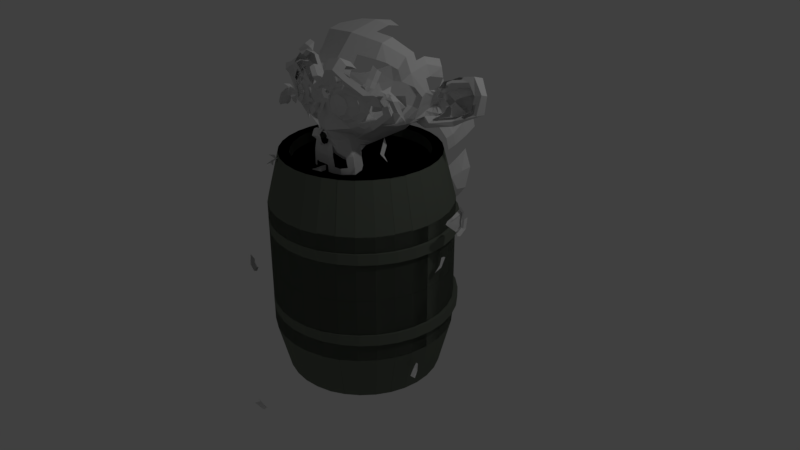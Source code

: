 # Source: test.blend  (saved by Blender 2.79.0; exported with 4.5.12 LTS)
import bpy
from mathutils import Matrix  # noqa: F401  (used for matrix-valued properties, if any)

bpy.ops.wm.read_factory_settings(use_empty=True)
scene = bpy.context.scene
scene.name = 'Scene'

# ---- collections
col_collection_1 = bpy.data.collections.new('Collection 1'); scene.collection.children.link(col_collection_1)

# ---- materials (node trees are filled in below, after node groups)
mat_material = bpy.data.materials.new('Material')
mat_material.alpha_threshold = 0.0
mat_material.use_transparent_shadow = False
mat_material.diffuse_color = (0.1519, 0.1733, 0.1404, 1.0)
mat_material.roughness = 0.5
mat_material.line_color = (0.0, 0.0, 0.0, 1.0)
mat_explode_fade = bpy.data.materials.new('Explode Fade')
mat_explode_fade.alpha_threshold = 0.0
mat_explode_fade.use_transparent_shadow = False
mat_explode_fade.roughness = 0.5

# ---- material node trees

# ---- world
world_world = bpy.data.worlds.new('World'); scene.world = world_world
world_world.color = (0.05088, 0.05088, 0.05088)
world_world.use_sun_shadow = False
world_world.sun_shadow_jitter_overblur = 0.0
world_world.cycles.sampling_method = 'MANUAL'

# ---- cameras
cam_camera = bpy.data.cameras.new('Camera')
cam_camera.clip_end = 100.0
cam_camera.lens = 35.0
cam_camera.sensor_width = 32.0
cam_camera.sensor_height = 18.0
cam_camera.ortho_scale = 7.314
cam_camera.dof.focus_distance = 0.0
cam_camera.dof.aperture_fstop = 128.0

# ---- lights
light_lamp = bpy.data.lights.new('Lamp', 'POINT')
light_lamp.transmission_factor = 0.0
light_lamp.cutoff_distance = 30.0
light_lamp.energy = 100.0
light_lamp.shadow_buffer_clip_start = 1.001
light_lamp.shadow_soft_size = 0.1
light_lamp.shadow_maximum_resolution = 0.006
light_lamp.use_absolute_resolution = True

# ---- meshes
me_cylinder_005 = bpy.data.meshes.new('Cylinder.005')
me_cylinder_005.from_pydata([(-1.557e-08, 1.291, 0.4354), (-1.557e-08, 1.291, 0.2842), (0.2518, 1.266, 0.4354), (0.2518, 1.266, 0.2842), (0.494, 1.193, 0.4354), (0.494, 1.193, 0.2842), (0.7171, 1.073, 0.4354), (0.7171, 1.073, 0.2842), (0.9127, 0.9127, 0.4354), (0.9127, 0.9127, 0.2842), (1.073, 0.7171, 0.4354), (1.073, 0.7171, 0.2842), (1.193, 0.494, 0.4354), (1.193, 0.494, 0.2842), (1.266, 0.2518, 0.4354), (1.266, 0.2518, 0.2842), (1.291, 4.83e-09, 0.4354), (1.291, 4.83e-09, 0.2842), (1.266, -0.2518, 0.4354), (1.266, -0.2518, 0.2842), (1.193, -0.494, 0.4354), (1.193, -0.494, 0.2842), (1.073, -0.7171, 0.4354), (1.073, -0.7171, 0.2842), (0.9127, -0.9127, 0.4354), (0.9127, -0.9127, 0.2842), (0.7171, -1.073, 0.4354), (0.7171, -1.073, 0.2842), (0.494, -1.193, 0.4354), (0.494, -1.193, 0.2842), (0.2518, -1.266, 0.4354), (0.2518, -1.266, 0.2842), (-4.362e-07, -1.291, 0.4354), (-4.362e-07, -1.291, 0.2842), (-0.2518, -1.266, 0.4354), (-0.2518, -1.266, 0.2842), (-0.494, -1.193, 0.4354), (-0.494, -1.193, 0.2842), (-0.7171, -1.073, 0.4354), (-0.7171, -1.073, 0.2842), (-0.9127, -0.9127, 0.4354), (-0.9127, -0.9127, 0.2842), (-1.073, -0.7171, 0.4354), (-1.073, -0.7171, 0.2842), (-1.193, -0.494, 0.4354), (-1.193, -0.494, 0.2842), (-1.266, -0.2518, 0.4354), (-1.266, -0.2518, 0.2842), (-1.291, 1.154e-06, 0.4354), (-1.291, 1.154e-06, 0.2842), (-1.266, 0.2518, 0.4354), (-1.266, 0.2518, 0.2842), (-1.193, 0.494, 0.4354), (-1.193, 0.494, 0.2842), (-1.073, 0.7171, 0.4354), (-1.073, 0.7171, 0.2842), (-0.9127, 0.9127, 0.4354), (-0.9127, 0.9127, 0.2842), (-0.7171, 1.073, 0.4354), (-0.7171, 1.073, 0.2842), (-0.494, 1.193, 0.4354), (-0.494, 1.193, 0.2842), (-0.2518, 1.266, 0.4354), (-0.2518, 1.266, 0.2842), (-1.557e-08, 1.291, -0.7494), (-1.557e-08, 1.291, -0.9006), (0.2518, 1.266, -0.7494), (0.2518, 1.266, -0.9006), (0.494, 1.193, -0.7494), (0.494, 1.193, -0.9006), (0.7171, 1.073, -0.7494), (0.7171, 1.073, -0.9006), (0.9127, 0.9127, -0.7494), (0.9127, 0.9127, -0.9006), (1.073, 0.7171, -0.7494), (1.073, 0.7171, -0.9006), (1.193, 0.494, -0.7494), (1.193, 0.494, -0.9006), (1.266, 0.2518, -0.7494), (1.266, 0.2518, -0.9006), (1.291, 4.83e-09, -0.7494), (1.291, 4.83e-09, -0.9006), (1.266, -0.2518, -0.7494), (1.266, -0.2518, -0.9006), (1.193, -0.494, -0.7494), (1.193, -0.494, -0.9006), (1.073, -0.7171, -0.7494), (1.073, -0.7171, -0.9006), (0.9127, -0.9127, -0.7494), (0.9127, -0.9127, -0.9006), (0.7171, -1.073, -0.7494), (0.7171, -1.073, -0.9006), (0.494, -1.193, -0.7494), (0.494, -1.193, -0.9006), (0.2518, -1.266, -0.7494), (0.2518, -1.266, -0.9006), (-4.362e-07, -1.291, -0.7494), (-4.362e-07, -1.291, -0.9006), (-0.2518, -1.266, -0.7494), (-0.2518, -1.266, -0.9006), (-0.494, -1.193, -0.7494), (-0.494, -1.193, -0.9006), (-0.7171, -1.073, -0.7494), (-0.7171, -1.073, -0.9006), (-0.9127, -0.9127, -0.7494), (-0.9127, -0.9127, -0.9006), (-1.073, -0.7171, -0.7494), (-1.073, -0.7171, -0.9006), (-1.193, -0.494, -0.7494), (-1.193, -0.494, -0.9006), (-1.266, -0.2518, -0.7494), (-1.266, -0.2518, -0.9006), (-1.291, 1.154e-06, -0.7494), (-1.291, 1.154e-06, -0.9006), (-1.266, 0.2518, -0.7494), (-1.266, 0.2518, -0.9006), (-1.193, 0.494, -0.7494), (-1.193, 0.494, -0.9006), (-1.073, 0.7171, -0.7494), (-1.073, 0.7171, -0.9006), (-0.9127, 0.9127, -0.7494), (-0.9127, 0.9127, -0.9006), (-0.7171, 1.073, -0.7494), (-0.7171, 1.073, -0.9006), (-0.494, 1.193, -0.7494), (-0.494, 1.193, -0.9006), (-0.2518, 1.266, -0.7494), (-0.2518, 1.266, -0.9006)], [], [(0, 1, 3, 2), (2, 3, 5, 4), (4, 5, 7, 6), (6, 7, 9, 8), (8, 9, 11, 10), (10, 11, 13, 12), (12, 13, 15, 14), (14, 15, 17, 16), (16, 17, 19, 18), (18, 19, 21, 20), (20, 21, 23, 22), (22, 23, 25, 24), (24, 25, 27, 26), (26, 27, 29, 28), (28, 29, 31, 30), (30, 31, 33, 32), (32, 33, 35, 34), (34, 35, 37, 36), (36, 37, 39, 38), (38, 39, 41, 40), (40, 41, 43, 42), (42, 43, 45, 44), (44, 45, 47, 46), (46, 47, 49, 48), (48, 49, 51, 50), (50, 51, 53, 52), (52, 53, 55, 54), (54, 55, 57, 56), (56, 57, 59, 58), (58, 59, 61, 60), (3, 1, 63, 61, 59, 57, 55, 53, 51, 49, 47, 45, 43, 41, 39, 37, 35, 33, 31, 29, 27, 25, 23, 21, 19, 17, 15, 13, 11, 9, 7, 5), (60, 61, 63, 62), (62, 63, 1, 0), (0, 2, 4, 6, 8, 10, 12, 14, 16, 18, 20, 22, 24, 26, 28, 30, 32, 34, 36, 38, 40, 42, 44, 46, 48, 50, 52, 54, 56, 58, 60, 62), (64, 65, 67, 66), (66, 67, 69, 68), (68, 69, 71, 70), (70, 71, 73, 72), (72, 73, 75, 74), (74, 75, 77, 76), (76, 77, 79, 78), (78, 79, 81, 80), (80, 81, 83, 82), (82, 83, 85, 84), (84, 85, 87, 86), (86, 87, 89, 88), (88, 89, 91, 90), (90, 91, 93, 92), (92, 93, 95, 94), (94, 95, 97, 96), (96, 97, 99, 98), (98, 99, 101, 100), (100, 101, 103, 102), (102, 103, 105, 104), (104, 105, 107, 106), (106, 107, 109, 108), (108, 109, 111, 110), (110, 111, 113, 112), (112, 113, 115, 114), (114, 115, 117, 116), (116, 117, 119, 118), (118, 119, 121, 120), (120, 121, 123, 122), (122, 123, 125, 124), (67, 65, 127, 125, 123, 121, 119, 117, 115, 113, 111, 109, 107, 105, 103, 101, 99, 97, 95, 93, 91, 89, 87, 85, 83, 81, 79, 77, 75, 73, 71, 69), (124, 125, 127, 126), (126, 127, 65, 64), (64, 66, 68, 70, 72, 74, 76, 78, 80, 82, 84, 86, 88, 90, 92, 94, 96, 98, 100, 102, 104, 106, 108, 110, 112, 114, 116, 118, 120, 122, 124, 126)])
me_cylinder_005.materials.append(mat_material)
me_cylinder_005.use_remesh_preserve_volume = False
me_cylinder_005.use_remesh_preserve_attributes = False
me_cylinder_005.use_mirror_vertex_groups = False
me_cylinder_005.update()
me_cylinder_004 = bpy.data.meshes.new('Cylinder.004')
me_cylinder_004.from_pydata([(0.1951, 0.9808, 1.167), (0.3827, 0.9239, 1.167), (0.5556, 0.8315, 1.167), (0.7071, 0.7071, 1.167), (0.8315, 0.5556, 1.167), (0.9239, 0.3827, 1.167), (0.9808, 0.1951, 1.167), (1.0, 7.55e-08, 1.167), (0.9808, -0.1951, 1.167), (0.9239, -0.3827, 1.167), (0.8315, -0.5556, 1.167), (0.7071, -0.7071, 1.167), (0.5556, -0.8315, 1.167), (0.3827, -0.9239, 1.167), (0.1951, -0.9808, 1.167), (-0.1951, -0.9808, 1.167), (-0.3915, -0.9239, 1.167), (-0.5556, -0.8315, 1.167), (-0.7071, -0.7071, 1.167), (-0.8315, -0.5556, 1.167), (-0.9239, -0.3827, 1.167), (-0.9808, -0.1951, 1.167), (-1.0, 9.656e-07, 1.167), (-0.9808, 0.1951, 1.167), (-0.9239, 0.3827, 1.167), (-0.8315, 0.5556, 1.167), (-0.7071, 0.7071, 1.167), (-0.5556, 0.8315, 1.167), (-0.3827, 0.9239, 1.167), (-0.1951, 0.9808, 1.167), (0.226, 1.136, 0.6641), (0.226, 1.136, 0.0005952), (0.4433, 1.07, 0.6641), (0.4433, 1.07, 0.0005952), (0.6435, 0.9631, 0.6641), (0.6435, 0.9631, 0.0005952), (0.8191, 0.8191, 0.6641), (0.8191, 0.8191, 0.0005952), (0.9631, 0.6435, 0.6641), (0.9631, 0.6435, 0.0005952), (1.07, 0.4433, 0.6641), (1.07, 0.4433, 0.0005952), (1.136, 0.226, 0.6641), (1.136, 0.226, 0.0005952), (1.158, 2.591e-08, 0.6641), (1.158, 2.591e-08, 0.0005952), (1.136, -0.226, 0.6641), (1.136, -0.226, 0.0005952), (1.07, -0.4433, 0.6641), (1.07, -0.4433, 0.0005952), (0.9631, -0.6435, 0.6641), (0.9631, -0.6435, 0.0005952), (0.8191, -0.8191, 0.6641), (0.8191, -0.8191, 0.0005952), (0.6435, -0.9631, 0.6641), (0.6435, -0.9631, 0.0005952), (0.4433, -1.07, 0.6641), (0.4433, -1.07, 0.0005952), (0.226, -1.136, 0.6641), (0.226, -1.136, 0.0005952), (-0.226, -1.136, 0.6641), (-0.226, -1.136, 0.0005952), (-0.4433, -1.07, 0.6641), (-0.4433, -1.07, 0.0005952), (-0.6435, -0.9631, 0.6641), (-0.6435, -0.9631, 0.0005952), (-0.8191, -0.8191, 0.6641), (-0.8191, -0.8191, 0.0005952), (-0.9631, -0.6435, 0.6641), (-0.9631, -0.6435, 0.0005952), (-1.07, -0.4433, 0.6641), (-1.07, -0.4433, 0.0005952), (-1.136, -0.226, 0.6641), (-1.136, -0.226, 0.0005952), (-1.158, 1.057e-06, 0.6641), (-1.158, 1.057e-06, 0.0005952), (-1.136, 0.226, 0.6641), (-1.136, 0.226, 0.0005952), (-1.07, 0.4433, 0.6641), (-1.07, 0.4433, 0.0005952), (-0.9631, 0.6435, 0.6641), (-0.9631, 0.6435, 0.0005952), (-0.8191, 0.8191, 0.6641), (-0.8191, 0.8191, 0.0005952), (-0.6435, 0.9631, 0.6641), (-0.6435, 0.9631, 0.0005952), (-0.4433, 1.07, 0.6641), (-0.4433, 1.07, 0.0005952), (-0.226, 1.136, 0.6641), (-0.226, 1.136, 0.0005952), (0.1672, 0.8407, 1.167), (0.328, 0.7919, 1.167), (0.4762, 0.7127, 1.167), (0.6061, 0.6061, 1.167), (0.7127, 0.4762, 1.167), (0.7919, 0.328, 1.167), (0.8407, 0.1672, 1.167), (0.8571, 1.054e-07, 1.167), (0.8407, -0.1672, 1.167), (0.7919, -0.328, 1.167), (0.7127, -0.4762, 1.167), (0.6061, -0.6061, 1.167), (0.4762, -0.7127, 1.167), (0.328, -0.7919, 1.167), (0.1672, -0.8407, 1.167), (-0.1672, -0.8407, 1.167), (-0.328, -0.7919, 1.167), (-0.4762, -0.7127, 1.167), (-0.6061, -0.6061, 1.167), (-0.7127, -0.4762, 1.167), (-0.7919, -0.328, 1.167), (-0.8407, -0.1672, 1.167), (-0.8571, 8.684e-07, 1.167), (-0.8407, 0.1672, 1.167), (-0.7919, 0.328, 1.167), (-0.7127, 0.4762, 1.167), (-0.6061, 0.6061, 1.167), (-0.4762, 0.7127, 1.167), (-0.328, 0.7919, 1.167), (-0.1672, 0.8407, 1.167), (0.1672, 0.8407, 1.058), (0.328, 0.7919, 1.058), (0.4762, 0.7127, 1.058), (0.6061, 0.6061, 1.058), (0.7127, 0.4762, 1.058), (0.7919, 0.328, 1.058), (0.8407, 0.1672, 1.058), (0.8571, 1.054e-07, 1.058), (0.8407, -0.1672, 1.058), (0.7919, -0.328, 1.058), (0.7127, -0.4762, 1.058), (0.6061, -0.6061, 1.058), (0.4762, -0.7127, 1.058), (0.328, -0.7919, 1.058), (0.1672, -0.8407, 1.058), (-0.1672, -0.8407, 1.058), (-0.328, -0.7919, 1.058), (-0.4762, -0.7127, 1.058), (-0.6061, -0.6061, 1.058), (-0.7127, -0.4762, 1.058), (-0.7919, -0.328, 1.058), (-0.8407, -0.1672, 1.058), (-0.8571, 8.684e-07, 1.058), (-0.8407, 0.1672, 1.058), (-0.7919, 0.328, 1.058), (-0.7127, 0.4762, 1.058), (-0.6061, 0.6061, 1.058), (-0.4762, 0.7127, 1.058), (-0.328, 0.7919, 1.058), (-0.1672, 0.8407, 1.058), (0.0, 1.0, 1.167), (-0.1951, 0.9808, 1.167), (-0.3827, 0.9239, 1.167), (-0.5556, 0.8315, 1.167), (-0.7071, 0.7071, 1.167), (-0.8315, 0.5556, 1.167), (-0.9239, 0.3827, 1.167), (-0.9808, 0.1951, 1.167), (-1.0, 7.55e-08, 1.167), (-0.9808, -0.1951, 1.167), (-0.9239, -0.3827, 1.167), (-0.8315, -0.5556, 1.167), (-0.7071, -0.7071, 1.167), (-0.5556, -0.8315, 1.167), (-0.3827, -0.9239, 1.167), (-0.1951, -0.9808, 1.167), (0.0, -1.0, 1.167), (0.1951, -0.9808, 1.167), (0.3915, -0.9239, 1.167), (0.5556, -0.8315, 1.167), (0.7071, -0.7071, 1.167), (0.8315, -0.5556, 1.167), (0.9239, -0.3827, 1.167), (0.9808, -0.1951, 1.167), (1.0, 9.656e-07, 1.167), (0.9808, 0.1951, 1.167), (0.9239, 0.3827, 1.167), (0.8315, 0.5556, 1.167), (0.7071, 0.7071, 1.167), (0.5556, 0.8315, 1.167), (0.3827, 0.9239, 1.167), (0.1951, 0.9808, 1.167), (0.0, 1.158, 0.0005952), (0.0, 1.158, 0.6641), (-0.226, 1.136, 0.6641), (-0.226, 1.136, 0.0005952), (-0.4433, 1.07, 0.6641), (-0.4433, 1.07, 0.0005952), (-0.6435, 0.9631, 0.6641), (-0.6435, 0.9631, 0.0005952), (-0.8191, 0.8191, 0.6641), (-0.8191, 0.8191, 0.0005952), (-0.9631, 0.6435, 0.6641), (-0.9631, 0.6435, 0.0005952), (-1.07, 0.4433, 0.6641), (-1.07, 0.4433, 0.0005952), (-1.136, 0.226, 0.6641), (-1.136, 0.226, 0.0005952), (-1.158, 2.591e-08, 0.6641), (-1.158, 2.591e-08, 0.0005952), (-1.136, -0.226, 0.6641), (-1.136, -0.226, 0.0005952), (-1.07, -0.4433, 0.6641), (-1.07, -0.4433, 0.0005952), (-0.9631, -0.6435, 0.6641), (-0.9631, -0.6435, 0.0005952), (-0.8191, -0.8191, 0.6641), (-0.8191, -0.8191, 0.0005952), (-0.6435, -0.9631, 0.6641), (-0.6435, -0.9631, 0.0005952), (-0.4433, -1.07, 0.6641), (-0.4433, -1.07, 0.0005952), (-0.226, -1.136, 0.6641), (-0.226, -1.136, 0.0005952), (0.0, -1.158, 0.6641), (0.0, -1.158, 0.0005952), (0.226, -1.136, 0.6641), (0.226, -1.136, 0.0005952), (0.4433, -1.07, 0.6641), (0.4433, -1.07, 0.0005952), (0.6435, -0.9631, 0.6641), (0.6435, -0.9631, 0.0005952), (0.8191, -0.8191, 0.6641), (0.8191, -0.8191, 0.0005952), (0.9631, -0.6435, 0.6641), (0.9631, -0.6435, 0.0005952), (1.07, -0.4433, 0.6641), (1.07, -0.4433, 0.0005952), (1.136, -0.226, 0.6641), (1.136, -0.226, 0.0005952), (1.158, 1.057e-06, 0.6641), (1.158, 1.057e-06, 0.0005952), (1.136, 0.226, 0.6641), (1.136, 0.226, 0.0005952), (1.07, 0.4433, 0.6641), (1.07, 0.4433, 0.0005952), (0.9631, 0.6435, 0.6641), (0.9631, 0.6435, 0.0005952), (0.8191, 0.8191, 0.6641), (0.8191, 0.8191, 0.0005952), (0.6435, 0.9631, 0.6641), (0.6435, 0.9631, 0.0005952), (0.4433, 1.07, 0.6641), (0.4433, 1.07, 0.0005952), (0.226, 1.136, 0.6641), (0.226, 1.136, 0.0005952), (0.0, 0.8571, 1.167), (-0.1672, 0.8407, 1.167), (-0.328, 0.7919, 1.167), (-0.4762, 0.7127, 1.167), (-0.6061, 0.6061, 1.167), (-0.7127, 0.4762, 1.167), (-0.7919, 0.328, 1.167), (-0.8407, 0.1672, 1.167), (-0.8571, 1.054e-07, 1.167), (-0.8407, -0.1672, 1.167), (-0.7919, -0.328, 1.167), (-0.7127, -0.4762, 1.167), (-0.6061, -0.6061, 1.167), (-0.4762, -0.7127, 1.167), (-0.328, -0.7919, 1.167), (-0.1672, -0.8407, 1.167), (0.0, -0.8571, 1.167), (0.1672, -0.8407, 1.167), (0.328, -0.7919, 1.167), (0.4762, -0.7127, 1.167), (0.6061, -0.6061, 1.167), (0.7127, -0.4762, 1.167), (0.7919, -0.328, 1.167), (0.8407, -0.1672, 1.167), (0.8571, 8.684e-07, 1.167), (0.8407, 0.1672, 1.167), (0.7919, 0.328, 1.167), (0.7127, 0.4762, 1.167), (0.6061, 0.6061, 1.167), (0.4762, 0.7127, 1.167), (0.328, 0.7919, 1.167), (0.1672, 0.8407, 1.167), (0.0, 0.8571, 1.058), (-0.1672, 0.8407, 1.058), (-0.328, 0.7919, 1.058), (-0.4762, 0.7127, 1.058), (-0.6061, 0.6061, 1.058), (-0.7127, 0.4762, 1.058), (-0.7919, 0.328, 1.058), (-0.8407, 0.1672, 1.058), (-0.8571, 1.054e-07, 1.058), (-0.8407, -0.1672, 1.058), (-0.7919, -0.328, 1.058), (-0.7127, -0.4762, 1.058), (-0.6061, -0.6061, 1.058), (-0.4762, -0.7127, 1.058), (-0.328, -0.7919, 1.058), (-0.1672, -0.8407, 1.058), (0.0, -0.8571, 1.058), (0.1672, -0.8407, 1.058), (0.328, -0.7919, 1.058), (0.4762, -0.7127, 1.058), (0.6061, -0.6061, 1.058), (0.7127, -0.4762, 1.058), (0.7919, -0.328, 1.058), (0.8407, -0.1672, 1.058), (0.8571, 8.684e-07, 1.058), (0.8407, 0.1672, 1.058), (0.7919, 0.328, 1.058), (0.7127, 0.4762, 1.058), (0.6061, 0.6061, 1.058), (0.4762, 0.7127, 1.058), (0.328, 0.7919, 1.058), (0.1672, 0.8407, 1.058), (0.1951, 0.9808, -1.167), (0.3827, 0.9239, -1.167), (0.5556, 0.8315, -1.167), (0.7071, 0.7071, -1.167), (0.8315, 0.5556, -1.167), (0.9239, 0.3827, -1.167), (0.9808, 0.1951, -1.167), (1.0, 7.55e-08, -1.167), (0.9808, -0.1951, -1.167), (0.9239, -0.3827, -1.167), (0.8315, -0.5556, -1.167), (0.7071, -0.7071, -1.167), (0.5556, -0.8315, -1.167), (0.3827, -0.9239, -1.167), (0.1951, -0.9808, -1.167), (-0.1951, -0.9808, -1.167), (-0.3915, -0.9239, -1.167), (-0.5556, -0.8315, -1.167), (-0.7071, -0.7071, -1.167), (-0.8315, -0.5556, -1.167), (-0.9239, -0.3827, -1.167), (-0.9808, -0.1951, -1.167), (-1.0, 9.656e-07, -1.167), (-0.9808, 0.1951, -1.167), (-0.9239, 0.3827, -1.167), (-0.8315, 0.5556, -1.167), (-0.7071, 0.7071, -1.167), (-0.5556, 0.8315, -1.167), (-0.3827, 0.9239, -1.167), (-0.1951, 0.9808, -1.167), (0.226, 1.136, -0.6641), (0.226, 1.136, -0.0005952), (0.4433, 1.07, -0.6641), (0.4433, 1.07, -0.0005952), (0.6435, 0.9631, -0.6641), (0.6435, 0.9631, -0.0005952), (0.8191, 0.8191, -0.6641), (0.8191, 0.8191, -0.0005952), (0.9631, 0.6435, -0.6641), (0.9631, 0.6435, -0.0005952), (1.07, 0.4433, -0.6641), (1.07, 0.4433, -0.0005952), (1.136, 0.226, -0.6641), (1.136, 0.226, -0.0005952), (1.158, 2.591e-08, -0.6641), (1.158, 2.591e-08, -0.0005952), (1.136, -0.226, -0.6641), (1.136, -0.226, -0.0005952), (1.07, -0.4433, -0.6641), (1.07, -0.4433, -0.0005952), (0.9631, -0.6435, -0.6641), (0.9631, -0.6435, -0.0005952), (0.8191, -0.8191, -0.6641), (0.8191, -0.8191, -0.0005952), (0.6435, -0.9631, -0.6641), (0.6435, -0.9631, -0.0005952), (0.4433, -1.07, -0.6641), (0.4433, -1.07, -0.0005952), (0.226, -1.136, -0.6641), (0.226, -1.136, -0.0005952), (-0.226, -1.136, -0.6641), (-0.226, -1.136, -0.0005952), (-0.4433, -1.07, -0.6641), (-0.4433, -1.07, -0.0005952), (-0.6435, -0.9631, -0.6641), (-0.6435, -0.9631, -0.0005952), (-0.8191, -0.8191, -0.6641), (-0.8191, -0.8191, -0.0005952), (-0.9631, -0.6435, -0.6641), (-0.9631, -0.6435, -0.0005952), (-1.07, -0.4433, -0.6641), (-1.07, -0.4433, -0.0005952), (-1.136, -0.226, -0.6641), (-1.136, -0.226, -0.0005952), (-1.158, 1.057e-06, -0.6641), (-1.158, 1.057e-06, -0.0005952), (-1.136, 0.226, -0.6641), (-1.136, 0.226, -0.0005952), (-1.07, 0.4433, -0.6641), (-1.07, 0.4433, -0.0005952), (-0.9631, 0.6435, -0.6641), (-0.9631, 0.6435, -0.0005952), (-0.8191, 0.8191, -0.6641), (-0.8191, 0.8191, -0.0005952), (-0.6435, 0.9631, -0.6641), (-0.6435, 0.9631, -0.0005952), (-0.4433, 1.07, -0.6641), (-0.4433, 1.07, -0.0005952), (-0.226, 1.136, -0.6641), (-0.226, 1.136, -0.0005952), (0.1672, 0.8407, -1.167), (0.328, 0.7919, -1.167), (0.4762, 0.7127, -1.167), (0.6061, 0.6061, -1.167), (0.7127, 0.4762, -1.167), (0.7919, 0.328, -1.167), (0.8407, 0.1672, -1.167), (0.8571, 1.054e-07, -1.167), (0.8407, -0.1672, -1.167), (0.7919, -0.328, -1.167), (0.7127, -0.4762, -1.167), (0.6061, -0.6061, -1.167), (0.4762, -0.7127, -1.167), (0.328, -0.7919, -1.167), (0.1672, -0.8407, -1.167), (-0.1672, -0.8407, -1.167), (-0.328, -0.7919, -1.167), (-0.4762, -0.7127, -1.167), (-0.6061, -0.6061, -1.167), (-0.7127, -0.4762, -1.167), (-0.7919, -0.328, -1.167), (-0.8407, -0.1672, -1.167), (-0.8571, 8.684e-07, -1.167), (-0.8407, 0.1672, -1.167), (-0.7919, 0.328, -1.167), (-0.7127, 0.4762, -1.167), (-0.6061, 0.6061, -1.167), (-0.4762, 0.7127, -1.167), (-0.328, 0.7919, -1.167), (-0.1672, 0.8407, -1.167), (0.1672, 0.8407, -1.058), (0.328, 0.7919, -1.058), (0.4762, 0.7127, -1.058), (0.6061, 0.6061, -1.058), (0.7127, 0.4762, -1.058), (0.7919, 0.328, -1.058), (0.8407, 0.1672, -1.058), (0.8571, 1.054e-07, -1.058), (0.8407, -0.1672, -1.058), (0.7919, -0.328, -1.058), (0.7127, -0.4762, -1.058), (0.6061, -0.6061, -1.058), (0.4762, -0.7127, -1.058), (0.328, -0.7919, -1.058), (0.1672, -0.8407, -1.058), (-0.1672, -0.8407, -1.058), (-0.328, -0.7919, -1.058), (-0.4762, -0.7127, -1.058), (-0.6061, -0.6061, -1.058), (-0.7127, -0.4762, -1.058), (-0.7919, -0.328, -1.058), (-0.8407, -0.1672, -1.058), (-0.8571, 8.684e-07, -1.058), (-0.8407, 0.1672, -1.058), (-0.7919, 0.328, -1.058), (-0.7127, 0.4762, -1.058), (-0.6061, 0.6061, -1.058), (-0.4762, 0.7127, -1.058), (-0.328, 0.7919, -1.058), (-0.1672, 0.8407, -1.058), (0.0, 1.0, -1.167), (-0.1951, 0.9808, -1.167), (-0.3827, 0.9239, -1.167), (-0.5556, 0.8315, -1.167), (-0.7071, 0.7071, -1.167), (-0.8315, 0.5556, -1.167), (-0.9239, 0.3827, -1.167), (-0.9808, 0.1951, -1.167), (-1.0, 7.55e-08, -1.167), (-0.9808, -0.1951, -1.167), (-0.9239, -0.3827, -1.167), (-0.8315, -0.5556, -1.167), (-0.7071, -0.7071, -1.167), (-0.5556, -0.8315, -1.167), (-0.3827, -0.9239, -1.167), (-0.1951, -0.9808, -1.167), (0.0, -1.0, -1.167), (0.1951, -0.9808, -1.167), (0.3915, -0.9239, -1.167), (0.5556, -0.8315, -1.167), (0.7071, -0.7071, -1.167), (0.8315, -0.5556, -1.167), (0.9239, -0.3827, -1.167), (0.9808, -0.1951, -1.167), (1.0, 9.656e-07, -1.167), (0.9808, 0.1951, -1.167), (0.9239, 0.3827, -1.167), (0.8315, 0.5556, -1.167), (0.7071, 0.7071, -1.167), (0.5556, 0.8315, -1.167), (0.3827, 0.9239, -1.167), (0.1951, 0.9808, -1.167), (0.0, 1.158, -0.0005952), (0.0, 1.158, -0.6641), (-0.226, 1.136, -0.6641), (-0.226, 1.136, -0.0005952), (-0.4433, 1.07, -0.6641), (-0.4433, 1.07, -0.0005952), (-0.6435, 0.9631, -0.6641), (-0.6435, 0.9631, -0.0005952), (-0.8191, 0.8191, -0.6641), (-0.8191, 0.8191, -0.0005952), (-0.9631, 0.6435, -0.6641), (-0.9631, 0.6435, -0.0005952), (-1.07, 0.4433, -0.6641), (-1.07, 0.4433, -0.0005952), (-1.136, 0.226, -0.6641), (-1.136, 0.226, -0.0005952), (-1.158, 2.591e-08, -0.6641), (-1.158, 2.591e-08, -0.0005952), (-1.136, -0.226, -0.6641), (-1.136, -0.226, -0.0005952), (-1.07, -0.4433, -0.6641), (-1.07, -0.4433, -0.0005952), (-0.9631, -0.6435, -0.6641), (-0.9631, -0.6435, -0.0005952), (-0.8191, -0.8191, -0.6641), (-0.8191, -0.8191, -0.0005952), (-0.6435, -0.9631, -0.6641), (-0.6435, -0.9631, -0.0005952), (-0.4433, -1.07, -0.6641), (-0.4433, -1.07, -0.0005952), (-0.226, -1.136, -0.6641), (-0.226, -1.136, -0.0005952), (0.0, -1.158, -0.6641), (0.0, -1.158, -0.0005952), (0.226, -1.136, -0.6641), (0.226, -1.136, -0.0005952), (0.4433, -1.07, -0.6641), (0.4433, -1.07, -0.0005952), (0.6435, -0.9631, -0.6641), (0.6435, -0.9631, -0.0005952), (0.8191, -0.8191, -0.6641), (0.8191, -0.8191, -0.0005952), (0.9631, -0.6435, -0.6641), (0.9631, -0.6435, -0.0005952), (1.07, -0.4433, -0.6641), (1.07, -0.4433, -0.0005952), (1.136, -0.226, -0.6641), (1.136, -0.226, -0.0005952), (1.158, 1.057e-06, -0.6641), (1.158, 1.057e-06, -0.0005952), (1.136, 0.226, -0.6641), (1.136, 0.226, -0.0005952), (1.07, 0.4433, -0.6641), (1.07, 0.4433, -0.0005952), (0.9631, 0.6435, -0.6641), (0.9631, 0.6435, -0.0005952), (0.8191, 0.8191, -0.6641), (0.8191, 0.8191, -0.0005952), (0.6435, 0.9631, -0.6641), (0.6435, 0.9631, -0.0005952), (0.4433, 1.07, -0.6641), (0.4433, 1.07, -0.0005952), (0.226, 1.136, -0.6641), (0.226, 1.136, -0.0005952), (0.0, 0.8571, -1.167), (-0.1672, 0.8407, -1.167), (-0.328, 0.7919, -1.167), (-0.4762, 0.7127, -1.167), (-0.6061, 0.6061, -1.167), (-0.7127, 0.4762, -1.167), (-0.7919, 0.328, -1.167), (-0.8407, 0.1672, -1.167), (-0.8571, 1.054e-07, -1.167), (-0.8407, -0.1672, -1.167), (-0.7919, -0.328, -1.167), (-0.7127, -0.4762, -1.167), (-0.6061, -0.6061, -1.167), (-0.4762, -0.7127, -1.167), (-0.328, -0.7919, -1.167), (-0.1672, -0.8407, -1.167), (0.0, -0.8571, -1.167), (0.1672, -0.8407, -1.167), (0.328, -0.7919, -1.167), (0.4762, -0.7127, -1.167), (0.6061, -0.6061, -1.167), (0.7127, -0.4762, -1.167), (0.7919, -0.328, -1.167), (0.8407, -0.1672, -1.167), (0.8571, 8.684e-07, -1.167), (0.8407, 0.1672, -1.167), (0.7919, 0.328, -1.167), (0.7127, 0.4762, -1.167), (0.6061, 0.6061, -1.167), (0.4762, 0.7127, -1.167), (0.328, 0.7919, -1.167), (0.1672, 0.8407, -1.167), (0.0, 0.8571, -1.058), (-0.1672, 0.8407, -1.058), (-0.328, 0.7919, -1.058), (-0.4762, 0.7127, -1.058), (-0.6061, 0.6061, -1.058), (-0.7127, 0.4762, -1.058), (-0.7919, 0.328, -1.058), (-0.8407, 0.1672, -1.058), (-0.8571, 1.054e-07, -1.058), (-0.8407, -0.1672, -1.058), (-0.7919, -0.328, -1.058), (-0.7127, -0.4762, -1.058), (-0.6061, -0.6061, -1.058), (-0.4762, -0.7127, -1.058), (-0.328, -0.7919, -1.058), (-0.1672, -0.8407, -1.058), (0.0, -0.8571, -1.058), (0.1672, -0.8407, -1.058), (0.328, -0.7919, -1.058), (0.4762, -0.7127, -1.058), (0.6061, -0.6061, -1.058), (0.7127, -0.4762, -1.058), (0.7919, -0.328, -1.058), (0.8407, -0.1672, -1.058), (0.8571, 8.684e-07, -1.058), (0.8407, 0.1672, -1.058), (0.7919, 0.328, -1.058), (0.7127, 0.4762, -1.058), (0.6061, 0.6061, -1.058), (0.4762, 0.7127, -1.058), (0.328, 0.7919, -1.058), (0.1672, 0.8407, -1.058)], [], [(183, 150, 0, 30), (30, 0, 1, 32), (32, 1, 2, 34), (34, 2, 3, 36), (36, 3, 4, 38), (38, 4, 5, 40), (40, 5, 6, 42), (42, 6, 7, 44), (44, 7, 8, 46), (46, 8, 9, 48), (48, 9, 10, 50), (50, 10, 11, 52), (52, 11, 12, 54), (54, 12, 13, 56), (56, 13, 14, 58), (58, 14, 166, 214), (214, 166, 15, 60), (60, 15, 16, 62), (62, 16, 17, 64), (64, 17, 18, 66), (66, 18, 19, 68), (68, 19, 20, 70), (70, 20, 21, 72), (72, 21, 22, 74), (74, 22, 23, 76), (76, 23, 24, 78), (78, 24, 25, 80), (80, 25, 26, 82), (82, 26, 27, 84), (84, 27, 28, 86), (6, 5, 95, 96), (86, 28, 29, 88), (88, 29, 150, 183), (89, 88, 183, 182), (87, 86, 88, 89), (85, 84, 86, 87), (83, 82, 84, 85), (81, 80, 82, 83), (79, 78, 80, 81), (77, 76, 78, 79), (75, 74, 76, 77), (73, 72, 74, 75), (71, 70, 72, 73), (69, 68, 70, 71), (67, 66, 68, 69), (65, 64, 66, 67), (63, 62, 64, 65), (61, 60, 62, 63), (215, 214, 60, 61), (59, 58, 214, 215), (57, 56, 58, 59), (55, 54, 56, 57), (53, 52, 54, 55), (51, 50, 52, 53), (49, 48, 50, 51), (47, 46, 48, 49), (45, 44, 46, 47), (43, 42, 44, 45), (41, 40, 42, 43), (39, 38, 40, 41), (37, 36, 38, 39), (35, 34, 36, 37), (33, 32, 34, 35), (31, 30, 32, 33), (182, 183, 30, 31), (115, 114, 144, 145), (166, 14, 104, 262), (23, 22, 112, 113), (2, 1, 91, 92), (11, 10, 100, 101), (19, 18, 108, 109), (28, 27, 117, 118), (7, 6, 96, 97), (15, 166, 262, 105), (24, 23, 113, 114), (3, 2, 92, 93), (12, 11, 101, 102), (20, 19, 109, 110), (29, 28, 118, 119), (8, 7, 97, 98), (16, 15, 105, 106), (25, 24, 114, 115), (4, 3, 93, 94), (13, 12, 102, 103), (21, 20, 110, 111), (0, 150, 246, 90), (150, 29, 119, 246), (9, 8, 98, 99), (17, 16, 106, 107), (26, 25, 115, 116), (5, 4, 94, 95), (14, 13, 103, 104), (22, 21, 111, 112), (1, 0, 90, 91), (10, 9, 99, 100), (18, 17, 107, 108), (27, 26, 116, 117), (120, 278, 149, 148, 147, 146, 145, 144, 143, 142, 141, 140, 139, 138, 137, 136, 135, 294, 134, 133, 132, 131, 130, 129, 128, 127, 126, 125, 124, 123, 122, 121), (103, 102, 132, 133), (90, 246, 278, 120), (116, 115, 145, 146), (104, 103, 133, 134), (91, 90, 120, 121), (117, 116, 146, 147), (262, 104, 134, 294), (92, 91, 121, 122), (118, 117, 147, 148), (105, 262, 294, 135), (93, 92, 122, 123), (119, 118, 148, 149), (106, 105, 135, 136), (94, 93, 123, 124), (246, 119, 149, 278), (107, 106, 136, 137), (95, 94, 124, 125), (108, 107, 137, 138), (96, 95, 125, 126), (109, 108, 138, 139), (97, 96, 126, 127), (110, 109, 139, 140), (98, 97, 127, 128), (111, 110, 140, 141), (99, 98, 128, 129), (112, 111, 141, 142), (100, 99, 129, 130), (113, 112, 142, 143), (101, 100, 130, 131), (114, 113, 143, 144), (102, 101, 131, 132), (183, 184, 151, 150), (184, 186, 152, 151), (186, 188, 153, 152), (188, 190, 154, 153), (190, 192, 155, 154), (192, 194, 156, 155), (194, 196, 157, 156), (196, 198, 158, 157), (198, 200, 159, 158), (200, 202, 160, 159), (202, 204, 161, 160), (204, 206, 162, 161), (206, 208, 163, 162), (208, 210, 164, 163), (210, 212, 165, 164), (212, 214, 166, 165), (214, 216, 167, 166), (216, 218, 168, 167), (218, 220, 169, 168), (220, 222, 170, 169), (222, 224, 171, 170), (224, 226, 172, 171), (226, 228, 173, 172), (228, 230, 174, 173), (230, 232, 175, 174), (232, 234, 176, 175), (234, 236, 177, 176), (236, 238, 178, 177), (238, 240, 179, 178), (240, 242, 180, 179), (157, 253, 252, 156), (242, 244, 181, 180), (244, 183, 150, 181), (245, 182, 183, 244), (243, 245, 244, 242), (241, 243, 242, 240), (239, 241, 240, 238), (237, 239, 238, 236), (235, 237, 236, 234), (233, 235, 234, 232), (231, 233, 232, 230), (229, 231, 230, 228), (227, 229, 228, 226), (225, 227, 226, 224), (223, 225, 224, 222), (221, 223, 222, 220), (219, 221, 220, 218), (217, 219, 218, 216), (215, 217, 216, 214), (213, 215, 214, 212), (211, 213, 212, 210), (209, 211, 210, 208), (207, 209, 208, 206), (205, 207, 206, 204), (203, 205, 204, 202), (201, 203, 202, 200), (199, 201, 200, 198), (197, 199, 198, 196), (195, 197, 196, 194), (193, 195, 194, 192), (191, 193, 192, 190), (189, 191, 190, 188), (187, 189, 188, 186), (185, 187, 186, 184), (182, 185, 184, 183), (273, 305, 304, 272), (166, 262, 261, 165), (175, 271, 270, 174), (153, 249, 248, 152), (162, 258, 257, 161), (171, 267, 266, 170), (180, 276, 275, 179), (158, 254, 253, 157), (167, 263, 262, 166), (176, 272, 271, 175), (154, 250, 249, 153), (163, 259, 258, 162), (172, 268, 267, 171), (181, 277, 276, 180), (159, 255, 254, 158), (168, 264, 263, 167), (177, 273, 272, 176), (155, 251, 250, 154), (164, 260, 259, 163), (173, 269, 268, 172), (151, 247, 246, 150), (150, 246, 277, 181), (160, 256, 255, 159), (169, 265, 264, 168), (178, 274, 273, 177), (156, 252, 251, 155), (165, 261, 260, 164), (174, 270, 269, 173), (152, 248, 247, 151), (161, 257, 256, 160), (170, 266, 265, 169), (179, 275, 274, 178), (279, 280, 281, 282, 283, 284, 285, 286, 287, 288, 289, 290, 291, 292, 293, 294, 295, 296, 297, 298, 299, 300, 301, 302, 303, 304, 305, 306, 307, 308, 309, 278), (260, 292, 291, 259), (247, 279, 278, 246), (274, 306, 305, 273), (261, 293, 292, 260), (248, 280, 279, 247), (275, 307, 306, 274), (262, 294, 293, 261), (249, 281, 280, 248), (276, 308, 307, 275), (263, 295, 294, 262), (250, 282, 281, 249), (277, 309, 308, 276), (264, 296, 295, 263), (251, 283, 282, 250), (246, 278, 309, 277), (265, 297, 296, 264), (252, 284, 283, 251), (266, 298, 297, 265), (253, 285, 284, 252), (267, 299, 298, 266), (254, 286, 285, 253), (268, 300, 299, 267), (255, 287, 286, 254), (269, 301, 300, 268), (256, 288, 287, 255), (270, 302, 301, 269), (257, 289, 288, 256), (271, 303, 302, 270), (258, 290, 289, 257), (272, 304, 303, 271), (259, 291, 290, 258), (493, 340, 310, 460), (340, 342, 311, 310), (342, 344, 312, 311), (344, 346, 313, 312), (346, 348, 314, 313), (348, 350, 315, 314), (350, 352, 316, 315), (352, 354, 317, 316), (354, 356, 318, 317), (356, 358, 319, 318), (358, 360, 320, 319), (360, 362, 321, 320), (362, 364, 322, 321), (364, 366, 323, 322), (366, 368, 324, 323), (368, 524, 476, 324), (524, 370, 325, 476), (370, 372, 326, 325), (372, 374, 327, 326), (374, 376, 328, 327), (376, 378, 329, 328), (378, 380, 330, 329), (380, 382, 331, 330), (382, 384, 332, 331), (384, 386, 333, 332), (386, 388, 334, 333), (388, 390, 335, 334), (390, 392, 336, 335), (392, 394, 337, 336), (394, 396, 338, 337), (316, 406, 405, 315), (396, 398, 339, 338), (398, 493, 460, 339), (399, 492, 493, 398), (397, 399, 398, 396), (395, 397, 396, 394), (393, 395, 394, 392), (391, 393, 392, 390), (389, 391, 390, 388), (387, 389, 388, 386), (385, 387, 386, 384), (383, 385, 384, 382), (381, 383, 382, 380), (379, 381, 380, 378), (377, 379, 378, 376), (375, 377, 376, 374), (373, 375, 374, 372), (371, 373, 372, 370), (525, 371, 370, 524), (369, 525, 524, 368), (367, 369, 368, 366), (365, 367, 366, 364), (363, 365, 364, 362), (361, 363, 362, 360), (359, 361, 360, 358), (357, 359, 358, 356), (355, 357, 356, 354), (353, 355, 354, 352), (351, 353, 352, 350), (349, 351, 350, 348), (347, 349, 348, 346), (345, 347, 346, 344), (343, 345, 344, 342), (341, 343, 342, 340), (492, 341, 340, 493), (425, 455, 454, 424), (476, 572, 414, 324), (333, 423, 422, 332), (312, 402, 401, 311), (321, 411, 410, 320), (329, 419, 418, 328), (338, 428, 427, 337), (317, 407, 406, 316), (325, 415, 572, 476), (334, 424, 423, 333), (313, 403, 402, 312), (322, 412, 411, 321), (330, 420, 419, 329), (339, 429, 428, 338), (318, 408, 407, 317), (326, 416, 415, 325), (335, 425, 424, 334), (314, 404, 403, 313), (323, 413, 412, 322), (331, 421, 420, 330), (310, 400, 556, 460), (460, 556, 429, 339), (319, 409, 408, 318), (327, 417, 416, 326), (336, 426, 425, 335), (315, 405, 404, 314), (324, 414, 413, 323), (332, 422, 421, 331), (311, 401, 400, 310), (320, 410, 409, 319), (328, 418, 417, 327), (337, 427, 426, 336), (430, 431, 432, 433, 434, 435, 436, 437, 438, 439, 440, 441, 442, 443, 444, 604, 445, 446, 447, 448, 449, 450, 451, 452, 453, 454, 455, 456, 457, 458, 459, 588), (413, 443, 442, 412), (400, 430, 588, 556), (426, 456, 455, 425), (414, 444, 443, 413), (401, 431, 430, 400), (427, 457, 456, 426), (572, 604, 444, 414), (402, 432, 431, 401), (428, 458, 457, 427), (415, 445, 604, 572), (403, 433, 432, 402), (429, 459, 458, 428), (416, 446, 445, 415), (404, 434, 433, 403), (556, 588, 459, 429), (417, 447, 446, 416), (405, 435, 434, 404), (418, 448, 447, 417), (406, 436, 435, 405), (419, 449, 448, 418), (407, 437, 436, 406), (420, 450, 449, 419), (408, 438, 437, 407), (421, 451, 450, 420), (409, 439, 438, 408), (422, 452, 451, 421), (410, 440, 439, 409), (423, 453, 452, 422), (411, 441, 440, 410), (424, 454, 453, 423), (412, 442, 441, 411), (493, 460, 461, 494), (494, 461, 462, 496), (496, 462, 463, 498), (498, 463, 464, 500), (500, 464, 465, 502), (502, 465, 466, 504), (504, 466, 467, 506), (506, 467, 468, 508), (508, 468, 469, 510), (510, 469, 470, 512), (512, 470, 471, 514), (514, 471, 472, 516), (516, 472, 473, 518), (518, 473, 474, 520), (520, 474, 475, 522), (522, 475, 476, 524), (524, 476, 477, 526), (526, 477, 478, 528), (528, 478, 479, 530), (530, 479, 480, 532), (532, 480, 481, 534), (534, 481, 482, 536), (536, 482, 483, 538), (538, 483, 484, 540), (540, 484, 485, 542), (542, 485, 486, 544), (544, 486, 487, 546), (546, 487, 488, 548), (548, 488, 489, 550), (550, 489, 490, 552), (467, 466, 562, 563), (552, 490, 491, 554), (554, 491, 460, 493), (555, 554, 493, 492), (553, 552, 554, 555), (551, 550, 552, 553), (549, 548, 550, 551), (547, 546, 548, 549), (545, 544, 546, 547), (543, 542, 544, 545), (541, 540, 542, 543), (539, 538, 540, 541), (537, 536, 538, 539), (535, 534, 536, 537), (533, 532, 534, 535), (531, 530, 532, 533), (529, 528, 530, 531), (527, 526, 528, 529), (525, 524, 526, 527), (523, 522, 524, 525), (521, 520, 522, 523), (519, 518, 520, 521), (517, 516, 518, 519), (515, 514, 516, 517), (513, 512, 514, 515), (511, 510, 512, 513), (509, 508, 510, 511), (507, 506, 508, 509), (505, 504, 506, 507), (503, 502, 504, 505), (501, 500, 502, 503), (499, 498, 500, 501), (497, 496, 498, 499), (495, 494, 496, 497), (492, 493, 494, 495), (583, 582, 614, 615), (476, 475, 571, 572), (485, 484, 580, 581), (463, 462, 558, 559), (472, 471, 567, 568), (481, 480, 576, 577), (490, 489, 585, 586), (468, 467, 563, 564), (477, 476, 572, 573), (486, 485, 581, 582), (464, 463, 559, 560), (473, 472, 568, 569), (482, 481, 577, 578), (491, 490, 586, 587), (469, 468, 564, 565), (478, 477, 573, 574), (487, 486, 582, 583), (465, 464, 560, 561), (474, 473, 569, 570), (483, 482, 578, 579), (461, 460, 556, 557), (460, 491, 587, 556), (470, 469, 565, 566), (479, 478, 574, 575), (488, 487, 583, 584), (466, 465, 561, 562), (475, 474, 570, 571), (484, 483, 579, 580), (462, 461, 557, 558), (471, 470, 566, 567), (480, 479, 575, 576), (489, 488, 584, 585), (589, 588, 619, 618, 617, 616, 615, 614, 613, 612, 611, 610, 609, 608, 607, 606, 605, 604, 603, 602, 601, 600, 599, 598, 597, 596, 595, 594, 593, 592, 591, 590), (570, 569, 601, 602), (557, 556, 588, 589), (584, 583, 615, 616), (571, 570, 602, 603), (558, 557, 589, 590), (585, 584, 616, 617), (572, 571, 603, 604), (559, 558, 590, 591), (586, 585, 617, 618), (573, 572, 604, 605), (560, 559, 591, 592), (587, 586, 618, 619), (574, 573, 605, 606), (561, 560, 592, 593), (556, 587, 619, 588), (575, 574, 606, 607), (562, 561, 593, 594), (576, 575, 607, 608), (563, 562, 594, 595), (577, 576, 608, 609), (564, 563, 595, 596), (578, 577, 609, 610), (565, 564, 596, 597), (579, 578, 610, 611), (566, 565, 597, 598), (580, 579, 611, 612), (567, 566, 598, 599), (581, 580, 612, 613), (568, 567, 599, 600), (582, 581, 613, 614), (569, 568, 600, 601)])
me_cylinder_004.materials.append(mat_material)
me_cylinder_004.use_remesh_preserve_volume = False
me_cylinder_004.use_remesh_preserve_attributes = False
me_cylinder_004.use_mirror_vertex_groups = False
me_cylinder_004.update()
me_suzanne = bpy.data.meshes.new('Suzanne')
me_suzanne.from_pydata([(0.4375, -0.7656, 0.1641), (-0.4375, -0.7656, 0.1641), (0.5, -0.6875, 0.09375), (-0.5, -0.6875, 0.09375), (0.5469, -0.5781, 0.05469), (-0.5469, -0.5781, 0.05469), (0.3516, -0.6172, -0.02344), (-0.3516, -0.6172, -0.02344), (0.3516, -0.7188, 0.03125), (-0.3516, -0.7188, 0.03125), (0.3516, -0.7812, 0.1328), (-0.3516, -0.7812, 0.1328), (0.2734, -0.7969, 0.1641), (-0.2734, -0.7969, 0.1641), (0.2031, -0.7422, 0.09375), (-0.2031, -0.7422, 0.09375), (0.1562, -0.6484, 0.05469), (-0.1562, -0.6484, 0.05469), (0.07812, -0.6562, 0.2422), (-0.07812, -0.6562, 0.2422), (0.1406, -0.7422, 0.2422), (-0.1406, -0.7422, 0.2422), (0.2422, -0.7969, 0.2422), (-0.2422, -0.7969, 0.2422), (0.2734, -0.7969, 0.3281), (-0.2734, -0.7969, 0.3281), (0.2031, -0.7422, 0.3906), (-0.2031, -0.7422, 0.3906), (0.1562, -0.6484, 0.4375), (-0.1562, -0.6484, 0.4375), (0.3516, -0.6172, 0.5156), (-0.3516, -0.6172, 0.5156), (0.3516, -0.7188, 0.4531), (-0.3516, -0.7188, 0.4531), (0.3516, -0.7812, 0.3594), (-0.3516, -0.7812, 0.3594), (0.4375, -0.7656, 0.3281), (-0.4375, -0.7656, 0.3281), (0.5, -0.6875, 0.3906), (-0.5, -0.6875, 0.3906), (0.5469, -0.5781, 0.4375), (-0.5469, -0.5781, 0.4375), (0.625, -0.5625, 0.2422), (-0.625, -0.5625, 0.2422), (0.5625, -0.6719, 0.2422), (-0.5625, -0.6719, 0.2422), (0.4688, -0.7578, 0.2422), (-0.4688, -0.7578, 0.2422), (0.4766, -0.7734, 0.2422), (-0.4766, -0.7734, 0.2422), (0.4453, -0.7812, 0.3359), (-0.4453, -0.7812, 0.3359), (0.3516, -0.8047, 0.375), (-0.3516, -0.8047, 0.375), (0.2656, -0.8203, 0.3359), (-0.2656, -0.8203, 0.3359), (0.2266, -0.8203, 0.2422), (-0.2266, -0.8203, 0.2422), (0.2656, -0.8203, 0.1562), (-0.2656, -0.8203, 0.1562), (0.3516, -0.8281, 0.2422), (-0.3516, -0.8281, 0.2422), (0.3516, -0.8047, 0.1172), (-0.3516, -0.8047, 0.1172), (0.4453, -0.7812, 0.1562), (-0.4453, -0.7812, 0.1562), (0.0, -0.7422, 0.4297), (0.0, -0.8203, 0.3516), (0.0, -0.7344, -0.6797), (0.0, -0.7812, -0.3203), (0.0, -0.7969, -0.1875), (0.0, -0.7188, -0.7734), (0.0, -0.6016, 0.4062), (0.0, -0.5703, 0.5703), (0.0, 0.5469, 0.8984), (0.0, 0.8516, 0.5625), (0.0, 0.8281, 0.07031), (0.0, 0.3516, -0.3828), (0.2031, -0.5625, -0.1875), (-0.2031, -0.5625, -0.1875), (0.3125, -0.5703, -0.4375), (-0.3125, -0.5703, -0.4375), (0.3516, -0.5703, -0.6953), (-0.3516, -0.5703, -0.6953), (0.3672, -0.5312, -0.8906), (-0.3672, -0.5312, -0.8906), (0.3281, -0.5234, -0.9453), (-0.3281, -0.5234, -0.9453), (0.1797, -0.5547, -0.9688), (-0.1797, -0.5547, -0.9688), (0.0, -0.5781, -0.9844), (0.4375, -0.5312, -0.1406), (-0.4375, -0.5312, -0.1406), (0.6328, -0.5391, -0.03906), (-0.6328, -0.5391, -0.03906), (0.8281, -0.4453, 0.1484), (-0.8281, -0.4453, 0.1484), (0.8594, -0.5938, 0.4297), (-0.8594, -0.5938, 0.4297), (0.7109, -0.625, 0.4844), (-0.7109, -0.625, 0.4844), (0.4922, -0.6875, 0.6016), (-0.4922, -0.6875, 0.6016), (0.3203, -0.7344, 0.7578), (-0.3203, -0.7344, 0.7578), (0.1562, -0.7578, 0.7188), (-0.1562, -0.7578, 0.7188), (0.0625, -0.75, 0.4922), (-0.0625, -0.75, 0.4922), (0.1641, -0.7734, 0.4141), (-0.1641, -0.7734, 0.4141), (0.125, -0.7656, 0.3047), (-0.125, -0.7656, 0.3047), (0.2031, -0.7422, 0.09375), (-0.2031, -0.7422, 0.09375), (0.375, -0.7031, 0.01562), (-0.375, -0.7031, 0.01562), (0.4922, -0.6719, 0.0625), (-0.4922, -0.6719, 0.0625), (0.625, -0.6484, 0.1875), (-0.625, -0.6484, 0.1875), (0.6406, -0.6484, 0.2969), (-0.6406, -0.6484, 0.2969), (0.6016, -0.6641, 0.375), (-0.6016, -0.6641, 0.375), (0.4297, -0.7188, 0.4375), (-0.4297, -0.7188, 0.4375), (0.25, -0.7578, 0.4688), (-0.25, -0.7578, 0.4688), (0.0, -0.7344, -0.7656), (0.1094, -0.7344, -0.7188), (-0.1094, -0.7344, -0.7188), (0.1172, -0.7109, -0.8359), (-0.1172, -0.7109, -0.8359), (0.0625, -0.6953, -0.8828), (-0.0625, -0.6953, -0.8828), (0.0, -0.6875, -0.8906), (0.0, -0.75, -0.1953), (0.0, -0.7422, -0.1406), (0.1016, -0.7422, -0.1484), (-0.1016, -0.7422, -0.1484), (0.125, -0.75, -0.2266), (-0.125, -0.75, -0.2266), (0.08594, -0.7422, -0.2891), (-0.08594, -0.7422, -0.2891), (0.3984, -0.6719, -0.04688), (-0.3984, -0.6719, -0.04688), (0.6172, -0.625, 0.05469), (-0.6172, -0.625, 0.05469), (0.7266, -0.6016, 0.2031), (-0.7266, -0.6016, 0.2031), (0.7422, -0.6562, 0.375), (-0.7422, -0.6562, 0.375), (0.6875, -0.7266, 0.4141), (-0.6875, -0.7266, 0.4141), (0.4375, -0.7969, 0.5469), (-0.4375, -0.7969, 0.5469), (0.3125, -0.8359, 0.6406), (-0.3125, -0.8359, 0.6406), (0.2031, -0.8516, 0.6172), (-0.2031, -0.8516, 0.6172), (0.1016, -0.8438, 0.4297), (-0.1016, -0.8438, 0.4297), (0.125, -0.8125, -0.1016), (-0.125, -0.8125, -0.1016), (0.2109, -0.7109, -0.4453), (-0.2109, -0.7109, -0.4453), (0.25, -0.6875, -0.7031), (-0.25, -0.6875, -0.7031), (0.2656, -0.6641, -0.8203), (-0.2656, -0.6641, -0.8203), (0.2344, -0.6328, -0.9141), (-0.2344, -0.6328, -0.9141), (0.1641, -0.6328, -0.9297), (-0.1641, -0.6328, -0.9297), (0.0, -0.6406, -0.9453), (0.0, -0.7266, 0.04688), (0.0, -0.7656, 0.2109), (0.3281, -0.7422, 0.4766), (-0.3281, -0.7422, 0.4766), (0.1641, -0.75, 0.1406), (-0.1641, -0.75, 0.1406), (0.1328, -0.7578, 0.2109), (-0.1328, -0.7578, 0.2109), (0.1172, -0.7344, -0.6875), (-0.1172, -0.7344, -0.6875), (0.07812, -0.75, -0.4453), (-0.07812, -0.75, -0.4453), (0.0, -0.75, -0.4453), (0.0, -0.7422, -0.3281), (0.09375, -0.7812, -0.2734), (-0.09375, -0.7812, -0.2734), (0.1328, -0.7969, -0.2266), (-0.1328, -0.7969, -0.2266), (0.1094, -0.7812, -0.1328), (-0.1094, -0.7812, -0.1328), (0.03906, -0.7812, -0.125), (-0.03906, -0.7812, -0.125), (0.0, -0.8281, -0.2031), (0.04688, -0.8125, -0.1484), (-0.04688, -0.8125, -0.1484), (0.09375, -0.8125, -0.1562), (-0.09375, -0.8125, -0.1562), (0.1094, -0.8281, -0.2266), (-0.1094, -0.8281, -0.2266), (0.07812, -0.8047, -0.25), (-0.07812, -0.8047, -0.25), (0.0, -0.8047, -0.2891), (0.2578, -0.5547, -0.3125), (-0.2578, -0.5547, -0.3125), (0.1641, -0.7109, -0.2422), (-0.1641, -0.7109, -0.2422), (0.1797, -0.7109, -0.3125), (-0.1797, -0.7109, -0.3125), (0.2344, -0.5547, -0.25), (-0.2344, -0.5547, -0.25), (0.0, -0.6875, -0.875), (0.04688, -0.6875, -0.8672), (-0.04688, -0.6875, -0.8672), (0.09375, -0.7109, -0.8203), (-0.09375, -0.7109, -0.8203), (0.09375, -0.7266, -0.7422), (-0.09375, -0.7266, -0.7422), (0.0, -0.6562, -0.7812), (0.09375, -0.6641, -0.75), (-0.09375, -0.6641, -0.75), (0.09375, -0.6406, -0.8125), (-0.09375, -0.6406, -0.8125), (0.04688, -0.6328, -0.8516), (-0.04688, -0.6328, -0.8516), (0.0, -0.6328, -0.8594), (0.1719, -0.7812, 0.2188), (-0.1719, -0.7812, 0.2188), (0.1875, -0.7734, 0.1562), (-0.1875, -0.7734, 0.1562), (0.3359, -0.7578, 0.4297), (-0.3359, -0.7578, 0.4297), (0.2734, -0.7734, 0.4219), (-0.2734, -0.7734, 0.4219), (0.4219, -0.7734, 0.3984), (-0.4219, -0.7734, 0.3984), (0.5625, -0.6953, 0.3516), (-0.5625, -0.6953, 0.3516), (0.5859, -0.6875, 0.2891), (-0.5859, -0.6875, 0.2891), (0.5781, -0.6797, 0.1953), (-0.5781, -0.6797, 0.1953), (0.4766, -0.7188, 0.1016), (-0.4766, -0.7188, 0.1016), (0.375, -0.7422, 0.0625), (-0.375, -0.7422, 0.0625), (0.2266, -0.7812, 0.1094), (-0.2266, -0.7812, 0.1094), (0.1797, -0.7812, 0.2969), (-0.1797, -0.7812, 0.2969), (0.2109, -0.7812, 0.375), (-0.2109, -0.7812, 0.375), (0.2344, -0.7578, 0.3594), (-0.2344, -0.7578, 0.3594), (0.1953, -0.7578, 0.2969), (-0.1953, -0.7578, 0.2969), (0.2422, -0.7578, 0.125), (-0.2422, -0.7578, 0.125), (0.375, -0.7266, 0.08594), (-0.375, -0.7266, 0.08594), (0.4609, -0.7031, 0.1172), (-0.4609, -0.7031, 0.1172), (0.5469, -0.6719, 0.2109), (-0.5469, -0.6719, 0.2109), (0.5547, -0.6719, 0.2812), (-0.5547, -0.6719, 0.2812), (0.5312, -0.6797, 0.3359), (-0.5312, -0.6797, 0.3359), (0.4141, -0.75, 0.3906), (-0.4141, -0.75, 0.3906), (0.2812, -0.7656, 0.3984), (-0.2812, -0.7656, 0.3984), (0.3359, -0.75, 0.4062), (-0.3359, -0.75, 0.4062), (0.2031, -0.75, 0.1719), (-0.2031, -0.75, 0.1719), (0.1953, -0.75, 0.2266), (-0.1953, -0.75, 0.2266), (0.1094, -0.6094, 0.4609), (-0.1094, -0.6094, 0.4609), (0.1953, -0.6172, 0.6641), (-0.1953, -0.6172, 0.6641), (0.3359, -0.5938, 0.6875), (-0.3359, -0.5938, 0.6875), (0.4844, -0.5547, 0.5547), (-0.4844, -0.5547, 0.5547), (0.6797, -0.4922, 0.4531), (-0.6797, -0.4922, 0.4531), (0.7969, -0.4609, 0.4062), (-0.7969, -0.4609, 0.4062), (0.7734, -0.375, 0.1641), (-0.7734, -0.375, 0.1641), (0.6016, -0.4141, 0.0), (-0.6016, -0.4141, 0.0), (0.4375, -0.4688, -0.09375), (-0.4375, -0.4688, -0.09375), (0.0, -0.2891, 0.8984), (0.0, 0.07812, 0.9844), (0.0, 0.6719, -0.1953), (0.0, -0.1875, -0.4609), (0.0, -0.4609, -0.9766), (0.0, -0.3438, -0.8047), (0.0, -0.3203, -0.5703), (0.0, -0.2812, -0.4844), (0.8516, -0.05469, 0.2344), (-0.8516, -0.05469, 0.2344), (0.8594, 0.04688, 0.3203), (-0.8594, 0.04688, 0.3203), (0.7734, 0.4375, 0.2656), (-0.7734, 0.4375, 0.2656), (0.4609, 0.7031, 0.4375), (-0.4609, 0.7031, 0.4375), (0.7344, -0.07031, -0.04688), (-0.7344, -0.07031, -0.04688), (0.5938, 0.1641, -0.125), (-0.5938, 0.1641, -0.125), (0.6406, 0.4297, -0.007812), (-0.6406, 0.4297, -0.007812), (0.3359, 0.6641, 0.05469), (-0.3359, 0.6641, 0.05469), (0.2344, -0.4062, -0.3516), (-0.2344, -0.4062, -0.3516), (0.1797, -0.2578, -0.4141), (-0.1797, -0.2578, -0.4141), (0.2891, -0.3828, -0.7109), (-0.2891, -0.3828, -0.7109), (0.25, -0.3906, -0.5), (-0.25, -0.3906, -0.5), (0.3281, -0.3984, -0.9141), (-0.3281, -0.3984, -0.9141), (0.1406, -0.3672, -0.7578), (-0.1406, -0.3672, -0.7578), (0.125, -0.3594, -0.5391), (-0.125, -0.3594, -0.5391), (0.1641, -0.4375, -0.9453), (-0.1641, -0.4375, -0.9453), (0.2188, -0.4297, -0.2812), (-0.2188, -0.4297, -0.2812), (0.2109, -0.4688, -0.2266), (-0.2109, -0.4688, -0.2266), (0.2031, -0.5, -0.1719), (-0.2031, -0.5, -0.1719), (0.2109, -0.1641, -0.3906), (-0.2109, -0.1641, -0.3906), (0.2969, 0.2656, -0.3125), (-0.2969, 0.2656, -0.3125), (0.3438, 0.5391, -0.1484), (-0.3438, 0.5391, -0.1484), (0.4531, 0.3828, 0.8672), (-0.4531, 0.3828, 0.8672), (0.4531, 0.07031, 0.9297), (-0.4531, 0.07031, 0.9297), (0.4531, -0.2344, 0.8516), (-0.4531, -0.2344, 0.8516), (0.4609, -0.4297, 0.5234), (-0.4609, -0.4297, 0.5234), (0.7266, -0.3359, 0.4062), (-0.7266, -0.3359, 0.4062), (0.6328, -0.2812, 0.4531), (-0.6328, -0.2812, 0.4531), (0.6406, -0.05469, 0.7031), (-0.6406, -0.05469, 0.7031), (0.7969, -0.125, 0.5625), (-0.7969, -0.125, 0.5625), (0.7969, 0.1172, 0.6172), (-0.7969, 0.1172, 0.6172), (0.6406, 0.1953, 0.75), (-0.6406, 0.1953, 0.75), (0.6406, 0.4453, 0.6797), (-0.6406, 0.4453, 0.6797), (0.7969, 0.3594, 0.5391), (-0.7969, 0.3594, 0.5391), (0.6172, 0.5859, 0.3281), (-0.6172, 0.5859, 0.3281), (0.4844, 0.5469, 0.02344), (-0.4844, 0.5469, 0.02344), (0.8203, 0.2031, 0.3281), (-0.8203, 0.2031, 0.3281), (0.4062, -0.1484, -0.1719), (-0.4062, -0.1484, -0.1719), (0.4297, 0.2109, -0.1953), (-0.4297, 0.2109, -0.1953), (0.8906, 0.2344, 0.4062), (-0.8906, 0.2344, 0.4062), (0.7734, 0.125, -0.1406), (-0.7734, 0.125, -0.1406), (1.039, 0.3281, -0.1016), (-1.039, 0.3281, -0.1016), (1.281, 0.4297, 0.05469), (-1.281, 0.4297, 0.05469), (1.352, 0.4219, 0.3203), (-1.352, 0.4219, 0.3203), (1.234, 0.4219, 0.5078), (-1.234, 0.4219, 0.5078), (1.023, 0.3125, 0.4766), (-1.023, 0.3125, 0.4766), (1.016, 0.2891, 0.4141), (-1.016, 0.2891, 0.4141), (1.188, 0.3906, 0.4375), (-1.188, 0.3906, 0.4375), (1.266, 0.4062, 0.2891), (-1.266, 0.4062, 0.2891), (1.211, 0.4062, 0.07812), (-1.211, 0.4062, 0.07812), (1.031, 0.3047, -0.03906), (-1.031, 0.3047, -0.03906), (0.8281, 0.1328, -0.07031), (-0.8281, 0.1328, -0.07031), (0.9219, 0.2188, 0.3594), (-0.9219, 0.2188, 0.3594), (0.9453, 0.2891, 0.3047), (-0.9453, 0.2891, 0.3047), (0.8828, 0.2109, -0.02344), (-0.8828, 0.2109, -0.02344), (1.039, 0.3672, 0.0), (-1.039, 0.3672, 0.0), (1.188, 0.4453, 0.09375), (-1.188, 0.4453, 0.09375), (1.234, 0.4453, 0.25), (-1.234, 0.4453, 0.25), (1.172, 0.4375, 0.3594), (-1.172, 0.4375, 0.3594), (1.023, 0.3594, 0.3438), (-1.023, 0.3594, 0.3438), (0.8438, 0.2109, 0.2891), (-0.8438, 0.2109, 0.2891), (0.8359, 0.2734, 0.1719), (-0.8359, 0.2734, 0.1719), (0.7578, 0.2734, 0.09375), (-0.7578, 0.2734, 0.09375), (0.8203, 0.2734, 0.08594), (-0.8203, 0.2734, 0.08594), (0.8438, 0.2734, 0.01562), (-0.8438, 0.2734, 0.01562), (0.8125, 0.2734, -0.01562), (-0.8125, 0.2734, -0.01562), (0.7266, 0.07031, 0.0), (-0.7266, 0.07031, 0.0), (0.7188, 0.1719, -0.02344), (-0.7188, 0.1719, -0.02344), (0.7188, 0.1875, 0.03906), (-0.7188, 0.1875, 0.03906), (0.7969, 0.2109, 0.2031), (-0.7969, 0.2109, 0.2031), (0.8906, 0.2656, 0.2422), (-0.8906, 0.2656, 0.2422), (0.8906, 0.3203, 0.2344), (-0.8906, 0.3203, 0.2344), (0.8125, 0.3203, -0.01562), (-0.8125, 0.3203, -0.01562), (0.8516, 0.3203, 0.01562), (-0.8516, 0.3203, 0.01562), (0.8281, 0.3203, 0.07812), (-0.8281, 0.3203, 0.07812), (0.7656, 0.3203, 0.09375), (-0.7656, 0.3203, 0.09375), (0.8438, 0.3203, 0.1719), (-0.8438, 0.3203, 0.1719), (1.039, 0.4141, 0.3281), (-1.039, 0.4141, 0.3281), (1.188, 0.4844, 0.3438), (-1.188, 0.4844, 0.3438), (1.258, 0.4922, 0.2422), (-1.258, 0.4922, 0.2422), (1.211, 0.4844, 0.08594), (-1.211, 0.4844, 0.08594), (1.047, 0.4219, 0.0), (-1.047, 0.4219, 0.0), (0.8828, 0.2656, -0.01562), (-0.8828, 0.2656, -0.01562), (0.9531, 0.3438, 0.2891), (-0.9531, 0.3438, 0.2891), (0.8906, 0.3281, 0.1094), (-0.8906, 0.3281, 0.1094), (0.9375, 0.3359, 0.0625), (-0.9375, 0.3359, 0.0625), (1.0, 0.3672, 0.125), (-1.0, 0.3672, 0.125), (0.9609, 0.3516, 0.1719), (-0.9609, 0.3516, 0.1719), (1.016, 0.375, 0.2344), (-1.016, 0.375, 0.2344), (1.055, 0.3828, 0.1875), (-1.055, 0.3828, 0.1875), (1.109, 0.3906, 0.2109), (-1.109, 0.3906, 0.2109), (1.086, 0.3906, 0.2734), (-1.086, 0.3906, 0.2734), (1.023, 0.4844, 0.4375), (-1.023, 0.4844, 0.4375), (1.25, 0.5469, 0.4688), (-1.25, 0.5469, 0.4688), (1.367, 0.5, 0.2969), (-1.367, 0.5, 0.2969), (1.312, 0.5312, 0.05469), (-1.312, 0.5312, 0.05469), (1.039, 0.4922, -0.08594), (-1.039, 0.4922, -0.08594), (0.7891, 0.3281, -0.125), (-0.7891, 0.3281, -0.125), (0.8594, 0.3828, 0.3828), (-0.8594, 0.3828, 0.3828)], [], [(46, 0, 2, 44), (3, 1, 47, 45), (44, 2, 4, 42), (5, 3, 45, 43), (2, 8, 6, 4), (7, 9, 3, 5), (0, 10, 8, 2), (9, 11, 1, 3), (10, 12, 14, 8), (15, 13, 11, 9), (8, 14, 16, 6), (17, 15, 9, 7), (14, 20, 18, 16), (19, 21, 15, 17), (12, 22, 20, 14), (21, 23, 13, 15), (22, 24, 26, 20), (27, 25, 23, 21), (20, 26, 28, 18), (29, 27, 21, 19), (26, 32, 30, 28), (31, 33, 27, 29), (24, 34, 32, 26), (33, 35, 25, 27), (34, 36, 38, 32), (39, 37, 35, 33), (32, 38, 40, 30), (41, 39, 33, 31), (38, 44, 42, 40), (43, 45, 39, 41), (36, 46, 44, 38), (45, 47, 37, 39), (46, 36, 50, 48), (51, 37, 47, 49), (36, 34, 52, 50), (53, 35, 37, 51), (34, 24, 54, 52), (55, 25, 35, 53), (24, 22, 56, 54), (57, 23, 25, 55), (22, 12, 58, 56), (59, 13, 23, 57), (12, 10, 62, 58), (63, 11, 13, 59), (10, 0, 64, 62), (65, 1, 11, 63), (0, 46, 48, 64), (49, 47, 1, 65), (60, 64, 48), (49, 65, 61), (62, 64, 60), (61, 65, 63), (60, 58, 62), (63, 59, 61), (60, 56, 58), (59, 57, 61), (60, 54, 56), (57, 55, 61), (60, 52, 54), (55, 53, 61), (60, 50, 52), (53, 51, 61), (60, 48, 50), (51, 49, 61), (88, 173, 175, 90), (175, 174, 89, 90), (86, 171, 173, 88), (174, 172, 87, 89), (84, 169, 171, 86), (172, 170, 85, 87), (82, 167, 169, 84), (170, 168, 83, 85), (80, 165, 167, 82), (168, 166, 81, 83), (78, 91, 145, 163), (146, 92, 79, 164), (91, 93, 147, 145), (148, 94, 92, 146), (93, 95, 149, 147), (150, 96, 94, 148), (95, 97, 151, 149), (152, 98, 96, 150), (97, 99, 153, 151), (154, 100, 98, 152), (99, 101, 155, 153), (156, 102, 100, 154), (101, 103, 157, 155), (158, 104, 102, 156), (103, 105, 159, 157), (160, 106, 104, 158), (105, 107, 161, 159), (162, 108, 106, 160), (107, 66, 67, 161), (67, 66, 108, 162), (109, 127, 159, 161), (160, 128, 110, 162), (127, 178, 157, 159), (158, 179, 128, 160), (125, 155, 157, 178), (158, 156, 126, 179), (123, 153, 155, 125), (156, 154, 124, 126), (121, 151, 153, 123), (154, 152, 122, 124), (119, 149, 151, 121), (152, 150, 120, 122), (117, 147, 149, 119), (150, 148, 118, 120), (115, 145, 147, 117), (148, 146, 116, 118), (113, 163, 145, 115), (146, 164, 114, 116), (113, 180, 176, 163), (176, 181, 114, 164), (109, 161, 67, 111), (67, 162, 110, 112), (111, 67, 177, 182), (177, 67, 112, 183), (176, 180, 182, 177), (183, 181, 176, 177), (134, 136, 175, 173), (175, 136, 135, 174), (132, 134, 173, 171), (174, 135, 133, 172), (130, 132, 171, 169), (172, 133, 131, 170), (165, 186, 184, 167), (185, 187, 166, 168), (130, 169, 167, 184), (168, 170, 131, 185), (143, 189, 188, 186), (188, 189, 144, 187), (184, 186, 188, 68), (188, 187, 185, 68), (129, 130, 184, 68), (185, 131, 129, 68), (141, 192, 190, 143), (191, 193, 142, 144), (139, 194, 192, 141), (193, 195, 140, 142), (138, 196, 194, 139), (195, 197, 138, 140), (137, 70, 196, 138), (197, 70, 137, 138), (189, 143, 190, 69), (191, 144, 189, 69), (69, 190, 205, 207), (206, 191, 69, 207), (70, 198, 199, 196), (200, 198, 70, 197), (196, 199, 201, 194), (202, 200, 197, 195), (194, 201, 203, 192), (204, 202, 195, 193), (192, 203, 205, 190), (206, 204, 193, 191), (198, 203, 201, 199), (202, 204, 198, 200), (198, 207, 205, 203), (206, 207, 198, 204), (138, 139, 163, 176), (164, 140, 138, 176), (139, 141, 210, 163), (211, 142, 140, 164), (141, 143, 212, 210), (213, 144, 142, 211), (143, 186, 165, 212), (166, 187, 144, 213), (80, 208, 212, 165), (213, 209, 81, 166), (208, 214, 210, 212), (211, 215, 209, 213), (78, 163, 210, 214), (211, 164, 79, 215), (130, 129, 71, 221), (71, 129, 131, 222), (132, 130, 221, 219), (222, 131, 133, 220), (134, 132, 219, 217), (220, 133, 135, 218), (136, 134, 217, 216), (218, 135, 136, 216), (216, 217, 228, 230), (229, 218, 216, 230), (217, 219, 226, 228), (227, 220, 218, 229), (219, 221, 224, 226), (225, 222, 220, 227), (221, 71, 223, 224), (223, 71, 222, 225), (223, 230, 228, 224), (229, 230, 223, 225), (224, 228, 226), (227, 229, 225), (182, 180, 233, 231), (234, 181, 183, 232), (111, 182, 231, 253), (232, 183, 112, 254), (109, 111, 253, 255), (254, 112, 110, 256), (180, 113, 251, 233), (252, 114, 181, 234), (113, 115, 249, 251), (250, 116, 114, 252), (115, 117, 247, 249), (248, 118, 116, 250), (117, 119, 245, 247), (246, 120, 118, 248), (119, 121, 243, 245), (244, 122, 120, 246), (121, 123, 241, 243), (242, 124, 122, 244), (123, 125, 239, 241), (240, 126, 124, 242), (125, 178, 235, 239), (236, 179, 126, 240), (178, 127, 237, 235), (238, 128, 179, 236), (127, 109, 255, 237), (256, 110, 128, 238), (237, 255, 257, 275), (258, 256, 238, 276), (235, 237, 275, 277), (276, 238, 236, 278), (239, 235, 277, 273), (278, 236, 240, 274), (241, 239, 273, 271), (274, 240, 242, 272), (243, 241, 271, 269), (272, 242, 244, 270), (245, 243, 269, 267), (270, 244, 246, 268), (247, 245, 267, 265), (268, 246, 248, 266), (249, 247, 265, 263), (266, 248, 250, 264), (251, 249, 263, 261), (264, 250, 252, 262), (233, 251, 261, 279), (262, 252, 234, 280), (255, 253, 259, 257), (260, 254, 256, 258), (253, 231, 281, 259), (282, 232, 254, 260), (231, 233, 279, 281), (280, 234, 232, 282), (66, 107, 283, 72), (284, 108, 66, 72), (107, 105, 285, 283), (286, 106, 108, 284), (105, 103, 287, 285), (288, 104, 106, 286), (103, 101, 289, 287), (290, 102, 104, 288), (101, 99, 291, 289), (292, 100, 102, 290), (99, 97, 293, 291), (294, 98, 100, 292), (97, 95, 295, 293), (296, 96, 98, 294), (95, 93, 297, 295), (298, 94, 96, 296), (93, 91, 299, 297), (300, 92, 94, 298), (307, 308, 327, 337), (328, 308, 307, 338), (306, 307, 337, 335), (338, 307, 306, 336), (305, 306, 335, 339), (336, 306, 305, 340), (88, 90, 305, 339), (305, 90, 89, 340), (86, 88, 339, 333), (340, 89, 87, 334), (84, 86, 333, 329), (334, 87, 85, 330), (82, 84, 329, 331), (330, 85, 83, 332), (329, 335, 337, 331), (338, 336, 330, 332), (329, 333, 339, 335), (340, 334, 330, 336), (325, 331, 337, 327), (338, 332, 326, 328), (80, 82, 331, 325), (332, 83, 81, 326), (208, 341, 343, 214), (344, 342, 209, 215), (80, 325, 341, 208), (342, 326, 81, 209), (78, 214, 343, 345), (344, 215, 79, 346), (78, 345, 299, 91), (300, 346, 79, 92), (76, 323, 351, 303), (352, 324, 76, 303), (303, 351, 349, 77), (350, 352, 303, 77), (77, 349, 347, 304), (348, 350, 77, 304), (304, 347, 327, 308), (328, 348, 304, 308), (325, 327, 347, 341), (348, 328, 326, 342), (295, 297, 317, 309), (318, 298, 296, 310), (75, 315, 323, 76), (324, 316, 75, 76), (301, 357, 355, 302), (356, 358, 301, 302), (302, 355, 353, 74), (354, 356, 302, 74), (74, 353, 315, 75), (316, 354, 74, 75), (291, 293, 361, 363), (362, 294, 292, 364), (363, 361, 367, 365), (368, 362, 364, 366), (365, 367, 369, 371), (370, 368, 366, 372), (371, 369, 375, 373), (376, 370, 372, 374), (313, 377, 373, 375), (374, 378, 314, 376), (315, 353, 373, 377), (374, 354, 316, 378), (353, 355, 371, 373), (372, 356, 354, 374), (355, 357, 365, 371), (366, 358, 356, 372), (357, 359, 363, 365), (364, 360, 358, 366), (289, 291, 363, 359), (364, 292, 290, 360), (73, 359, 357, 301), (358, 360, 73, 301), (283, 285, 287, 289), (288, 286, 284, 290), (283, 289, 359, 73), (360, 290, 284, 73), (72, 283, 73), (73, 284, 72), (293, 295, 309, 361), (310, 296, 294, 362), (309, 311, 367, 361), (368, 312, 310, 362), (311, 381, 369, 367), (370, 382, 312, 368), (313, 375, 369, 381), (370, 376, 314, 382), (347, 349, 385, 383), (386, 350, 348, 384), (317, 383, 385, 319), (386, 384, 318, 320), (297, 299, 383, 317), (384, 300, 298, 318), (299, 343, 341, 383), (342, 344, 300, 384), (341, 347, 383), (384, 348, 342), (299, 345, 343), (344, 346, 300), (313, 321, 379, 377), (380, 322, 314, 378), (315, 377, 379, 323), (380, 378, 316, 324), (319, 385, 379, 321), (380, 386, 320, 322), (349, 351, 379, 385), (380, 352, 350, 386), (323, 379, 351), (352, 380, 324), (399, 387, 413, 401), (414, 388, 400, 402), (399, 401, 403, 397), (404, 402, 400, 398), (397, 403, 405, 395), (406, 404, 398, 396), (395, 405, 407, 393), (408, 406, 396, 394), (393, 407, 409, 391), (410, 408, 394, 392), (391, 409, 411, 389), (412, 410, 392, 390), (409, 419, 417, 411), (418, 420, 410, 412), (407, 421, 419, 409), (420, 422, 408, 410), (405, 423, 421, 407), (422, 424, 406, 408), (403, 425, 423, 405), (424, 426, 404, 406), (401, 427, 425, 403), (426, 428, 402, 404), (401, 413, 415, 427), (416, 414, 402, 428), (317, 319, 443, 441), (444, 320, 318, 442), (319, 389, 411, 443), (412, 390, 320, 444), (309, 317, 441, 311), (442, 318, 310, 312), (381, 429, 413, 387), (414, 430, 382, 388), (411, 417, 439, 443), (440, 418, 412, 444), (437, 445, 443, 439), (444, 446, 438, 440), (433, 445, 437, 435), (438, 446, 434, 436), (431, 447, 445, 433), (446, 448, 432, 434), (429, 447, 431, 449), (432, 448, 430, 450), (413, 429, 449, 415), (450, 430, 414, 416), (311, 447, 429, 381), (430, 448, 312, 382), (311, 441, 445, 447), (446, 442, 312, 448), (441, 443, 445), (446, 444, 442), (415, 449, 451, 475), (452, 450, 416, 476), (449, 431, 461, 451), (462, 432, 450, 452), (431, 433, 459, 461), (460, 434, 432, 462), (433, 435, 457, 459), (458, 436, 434, 460), (435, 437, 455, 457), (456, 438, 436, 458), (437, 439, 453, 455), (454, 440, 438, 456), (439, 417, 473, 453), (474, 418, 440, 454), (427, 415, 475, 463), (476, 416, 428, 464), (425, 427, 463, 465), (464, 428, 426, 466), (423, 425, 465, 467), (466, 426, 424, 468), (421, 423, 467, 469), (468, 424, 422, 470), (419, 421, 469, 471), (470, 422, 420, 472), (417, 419, 471, 473), (472, 420, 418, 474), (457, 455, 479, 477), (480, 456, 458, 478), (477, 479, 481, 483), (482, 480, 478, 484), (483, 481, 487, 485), (488, 482, 484, 486), (485, 487, 489, 491), (490, 488, 486, 492), (463, 475, 485, 491), (486, 476, 464, 492), (451, 483, 485, 475), (486, 484, 452, 476), (451, 461, 477, 483), (478, 462, 452, 484), (457, 477, 461, 459), (462, 478, 458, 460), (453, 473, 479, 455), (480, 474, 454, 456), (471, 481, 479, 473), (480, 482, 472, 474), (469, 487, 481, 471), (482, 488, 470, 472), (467, 489, 487, 469), (488, 490, 468, 470), (465, 491, 489, 467), (490, 492, 466, 468), (463, 491, 465), (466, 492, 464), (391, 389, 503, 501), (504, 390, 392, 502), (393, 391, 501, 499), (502, 392, 394, 500), (395, 393, 499, 497), (500, 394, 396, 498), (397, 395, 497, 495), (498, 396, 398, 496), (399, 397, 495, 493), (496, 398, 400, 494), (387, 399, 493, 505), (494, 400, 388, 506), (493, 501, 503, 505), (504, 502, 494, 506), (493, 495, 499, 501), (500, 496, 494, 502), (495, 497, 499), (500, 498, 496), (313, 381, 387, 505), (388, 382, 314, 506), (313, 505, 503, 321), (504, 506, 314, 322), (319, 321, 503, 389), (504, 322, 320, 390)])
_uv = me_suzanne.uv_layers.new(name='Explode fade')
_uv.uv.foreach_set('vector', [0.0, 0.0, 1.0, 0.0, 1.0, 1.0, 0.0, 1.0, 0.0, 0.0, 1.0, 0.0, 1.0, 1.0, 0.0, 1.0, 0.0, 0.0, 1.0, 0.0, 1.0, 1.0, 0.0, 1.0, 0.0, 0.0, 1.0, 0.0, 1.0, 1.0, 0.0, 1.0, 0.0, 0.0, 1.0, 0.0, 1.0, 1.0, 0.0, 1.0, 0.0, 0.0, 1.0, 0.0, 1.0, 1.0, 0.0, 1.0, 0.0, 0.0, 1.0, 0.0, 1.0, 1.0, 0.0, 1.0, 0.0, 0.0, 1.0, 0.0, 1.0, 1.0, 0.0, 1.0, 0.0, 0.0, 1.0, 0.0, 1.0, 1.0, 0.0, 1.0, 0.0, 0.0, 1.0, 0.0, 1.0, 1.0, 0.0, 1.0, 0.0, 0.0, 1.0, 0.0, 1.0, 1.0, 0.0, 1.0, 0.0, 0.0, 1.0, 0.0, 1.0, 1.0, 0.0, 1.0, 0.0, 0.0, 1.0, 0.0, 1.0, 1.0, 0.0, 1.0, 0.0, 0.0, 1.0, 0.0, 1.0, 1.0, 0.0, 1.0, 0.0, 0.0, 1.0, 0.0, 1.0, 1.0, 0.0, 1.0, 0.0, 0.0, 1.0, 0.0, 1.0, 1.0, 0.0, 1.0, 0.0, 0.0, 1.0, 0.0, 1.0, 1.0, 0.0, 1.0, 0.0, 0.0, 1.0, 0.0, 1.0, 1.0, 0.0, 1.0, 0.0, 0.0, 1.0, 0.0, 1.0, 1.0, 0.0, 1.0, 0.0, 0.0, 1.0, 0.0, 1.0, 1.0, 0.0, 1.0, 0.0, 0.0, 1.0, 0.0, 1.0, 1.0, 0.0, 1.0, 0.0, 0.0, 1.0, 0.0, 1.0, 1.0, 0.0, 1.0, 0.0, 0.0, 1.0, 0.0, 1.0, 1.0, 0.0, 1.0, 0.0, 0.0, 1.0, 0.0, 1.0, 1.0, 0.0, 1.0, 0.0, 0.0, 1.0, 0.0, 1.0, 1.0, 0.0, 1.0, 0.0, 0.0, 1.0, 0.0, 1.0, 1.0, 0.0, 1.0, 0.0, 0.0, 1.0, 0.0, 1.0, 1.0, 0.0, 1.0, 0.0, 0.0, 1.0, 0.0, 1.0, 1.0, 0.0, 1.0, 0.0, 0.0, 1.0, 0.0, 1.0, 1.0, 0.0, 1.0, 0.0, 0.0, 1.0, 0.0, 1.0, 1.0, 0.0, 1.0, 0.0, 0.0, 1.0, 0.0, 1.0, 1.0, 0.0, 1.0, 0.0, 0.0, 1.0, 0.0, 1.0, 1.0, 0.0, 1.0, 0.0, 0.0, 1.0, 0.0, 1.0, 1.0, 0.0, 1.0, 0.0, 0.0, 1.0, 0.0, 1.0, 1.0, 0.0, 1.0, 0.0, 0.0, 1.0, 0.0, 1.0, 1.0, 0.0, 1.0, 0.0, 0.0, 1.0, 0.0, 1.0, 1.0, 0.0, 1.0, 0.0, 0.0, 1.0, 0.0, 1.0, 1.0, 0.0, 1.0, 0.0, 0.0, 1.0, 0.0, 1.0, 1.0, 0.0, 1.0, 0.0, 0.0, 1.0, 0.0, 1.0, 1.0, 0.0, 1.0, 0.0, 0.0, 1.0, 0.0, 1.0, 1.0, 0.0, 1.0, 0.0, 0.0, 1.0, 0.0, 1.0, 1.0, 0.0, 1.0, 0.0, 0.0, 1.0, 0.0, 1.0, 1.0, 0.0, 1.0, 0.0, 0.0, 1.0, 0.0, 1.0, 1.0, 0.0, 1.0, 0.0, 0.0, 1.0, 0.0, 1.0, 1.0, 0.0, 1.0, 0.0, 0.0, 1.0, 0.0, 1.0, 1.0, 0.0, 1.0, 0.0, 0.0, 1.0, 0.0, 1.0, 1.0, 0.0, 1.0, 0.0, 0.0, 1.0, 0.0, 1.0, 1.0, 0.0, 1.0, 0.0, 0.0, 1.0, 0.0, 1.0, 1.0, 0.0, 1.0, 0.0, 0.0, 1.0, 0.0, 1.0, 1.0, 0.0, 0.0, 1.0, 0.0, 1.0, 1.0, 0.0, 0.0, 1.0, 0.0, 1.0, 1.0, 0.0, 0.0, 1.0, 0.0, 1.0, 1.0, 0.0, 0.0, 1.0, 0.0, 1.0, 1.0, 0.0, 0.0, 1.0, 0.0, 1.0, 1.0, 0.0, 0.0, 1.0, 0.0, 1.0, 1.0, 0.0, 0.0, 1.0, 0.0, 1.0, 1.0, 0.0, 0.0, 1.0, 0.0, 1.0, 1.0, 0.0, 0.0, 1.0, 0.0, 1.0, 1.0, 0.0, 0.0, 1.0, 0.0, 1.0, 1.0, 0.0, 0.0, 1.0, 0.0, 1.0, 1.0, 0.0, 0.0, 1.0, 0.0, 1.0, 1.0, 0.0, 0.0, 1.0, 0.0, 1.0, 1.0, 0.0, 0.0, 1.0, 0.0, 1.0, 1.0, 0.0, 0.0, 1.0, 0.0, 1.0, 1.0, 0.0, 0.0, 1.0, 0.0, 1.0, 1.0, 0.0, 1.0, 0.0, 0.0, 1.0, 0.0, 1.0, 1.0, 0.0, 1.0, 0.0, 0.0, 1.0, 0.0, 1.0, 1.0, 0.0, 1.0, 0.0, 0.0, 1.0, 0.0, 1.0, 1.0, 0.0, 1.0, 0.0, 0.0, 1.0, 0.0, 1.0, 1.0, 0.0, 1.0, 0.0, 0.0, 1.0, 0.0, 1.0, 1.0, 0.0, 1.0, 0.0, 0.0, 1.0, 0.0, 1.0, 1.0, 0.0, 1.0, 0.0, 0.0, 1.0, 0.0, 1.0, 1.0, 0.0, 1.0, 0.0, 0.0, 1.0, 0.0, 1.0, 1.0, 0.0, 1.0, 0.0, 0.0, 1.0, 0.0, 1.0, 1.0, 0.0, 1.0, 0.0, 0.0, 1.0, 0.0, 1.0, 1.0, 0.0, 1.0, 0.0, 0.0, 1.0, 0.0, 1.0, 1.0, 0.0, 1.0, 0.0, 0.0, 1.0, 0.0, 1.0, 1.0, 0.0, 1.0, 0.0, 0.0, 1.0, 0.0, 1.0, 1.0, 0.0, 1.0, 0.0, 0.0, 1.0, 0.0, 1.0, 1.0, 0.0, 1.0, 0.0, 0.0, 1.0, 0.0, 1.0, 1.0, 0.0, 1.0, 0.0, 0.0, 1.0, 0.0, 1.0, 1.0, 0.0, 1.0, 0.0, 0.0, 1.0, 0.0, 1.0, 1.0, 0.0, 1.0, 0.0, 0.0, 1.0, 0.0, 1.0, 1.0, 0.0, 1.0, 0.0, 0.0, 1.0, 0.0, 1.0, 1.0, 0.0, 1.0, 0.0, 0.0, 1.0, 0.0, 1.0, 1.0, 0.0, 1.0, 0.0, 0.0, 1.0, 0.0, 1.0, 1.0, 0.0, 1.0, 0.0, 0.0, 1.0, 0.0, 1.0, 1.0, 0.0, 1.0, 0.0, 0.0, 1.0, 0.0, 1.0, 1.0, 0.0, 1.0, 0.0, 0.0, 1.0, 0.0, 1.0, 1.0, 0.0, 1.0, 0.0, 0.0, 1.0, 0.0, 1.0, 1.0, 0.0, 1.0, 0.0, 0.0, 1.0, 0.0, 1.0, 1.0, 0.0, 1.0, 0.0, 0.0, 1.0, 0.0, 1.0, 1.0, 0.0, 1.0, 0.0, 0.0, 1.0, 0.0, 1.0, 1.0, 0.0, 1.0, 0.0, 0.0, 1.0, 0.0, 1.0, 1.0, 0.0, 1.0, 0.0, 0.0, 1.0, 0.0, 1.0, 1.0, 0.0, 1.0, 0.0, 0.0, 1.0, 0.0, 1.0, 1.0, 0.0, 1.0, 0.0, 0.0, 1.0, 0.0, 1.0, 1.0, 0.0, 1.0, 0.0, 0.0, 1.0, 0.0, 1.0, 1.0, 0.0, 1.0, 0.0, 0.0, 1.0, 0.0, 1.0, 1.0, 0.0, 1.0, 0.0, 0.0, 1.0, 0.0, 1.0, 1.0, 0.0, 1.0, 0.0, 0.0, 1.0, 0.0, 1.0, 1.0, 0.0, 1.0, 0.0, 0.0, 1.0, 0.0, 1.0, 1.0, 0.0, 1.0, 0.0, 0.0, 1.0, 0.0, 1.0, 1.0, 0.0, 1.0, 0.0, 0.0, 1.0, 0.0, 1.0, 1.0, 0.0, 1.0, 0.0, 0.0, 1.0, 0.0, 1.0, 1.0, 0.0, 1.0, 0.0, 0.0, 1.0, 0.0, 1.0, 1.0, 0.0, 1.0, 0.0, 0.0, 1.0, 0.0, 1.0, 1.0, 0.0, 1.0, 0.0, 0.0, 1.0, 0.0, 1.0, 1.0, 0.0, 1.0, 0.0, 0.0, 1.0, 0.0, 1.0, 1.0, 0.0, 1.0, 0.0, 0.0, 1.0, 0.0, 1.0, 1.0, 0.0, 1.0, 0.0, 0.0, 1.0, 0.0, 1.0, 1.0, 0.0, 1.0, 0.0, 0.0, 1.0, 0.0, 1.0, 1.0, 0.0, 1.0, 0.0, 0.0, 1.0, 0.0, 1.0, 1.0, 0.0, 1.0, 0.0, 0.0, 1.0, 0.0, 1.0, 1.0, 0.0, 1.0, 0.0, 0.0, 1.0, 0.0, 1.0, 1.0, 0.0, 1.0, 0.0, 0.0, 1.0, 0.0, 1.0, 1.0, 0.0, 1.0, 0.0, 0.0, 1.0, 0.0, 1.0, 1.0, 0.0, 1.0, 0.0, 0.0, 1.0, 0.0, 1.0, 1.0, 0.0, 1.0, 0.0, 0.0, 1.0, 0.0, 1.0, 1.0, 0.0, 1.0, 0.0, 0.0, 1.0, 0.0, 1.0, 1.0, 0.0, 1.0, 0.0, 0.0, 1.0, 0.0, 1.0, 1.0, 0.0, 1.0, 0.0, 0.0, 1.0, 0.0, 1.0, 1.0, 0.0, 1.0, 0.0, 0.0, 1.0, 0.0, 1.0, 1.0, 0.0, 1.0, 0.0, 0.0, 1.0, 0.0, 1.0, 1.0, 0.0, 1.0, 0.0, 0.0, 1.0, 0.0, 1.0, 1.0, 0.0, 1.0, 0.0, 0.0, 1.0, 0.0, 1.0, 1.0, 0.0, 1.0, 0.0, 0.0, 1.0, 0.0, 1.0, 1.0, 0.0, 1.0, 0.0, 0.0, 1.0, 0.0, 1.0, 1.0, 0.0, 1.0, 0.0, 0.0, 1.0, 0.0, 1.0, 1.0, 0.0, 1.0, 0.0, 0.0, 1.0, 0.0, 1.0, 1.0, 0.0, 1.0, 0.0, 0.0, 1.0, 0.0, 1.0, 1.0, 0.0, 1.0, 0.0, 0.0, 1.0, 0.0, 1.0, 1.0, 0.0, 1.0, 0.0, 0.0, 1.0, 0.0, 1.0, 1.0, 0.0, 1.0, 0.0, 0.0, 1.0, 0.0, 1.0, 1.0, 0.0, 1.0, 0.0, 0.0, 1.0, 0.0, 1.0, 1.0, 0.0, 1.0, 0.0, 0.0, 1.0, 0.0, 1.0, 1.0, 0.0, 1.0, 0.0, 0.0, 1.0, 0.0, 1.0, 1.0, 0.0, 1.0, 0.0, 0.0, 1.0, 0.0, 1.0, 1.0, 0.0, 1.0, 0.0, 0.0, 1.0, 0.0, 1.0, 1.0, 0.0, 1.0, 0.0, 0.0, 1.0, 0.0, 1.0, 1.0, 0.0, 1.0, 0.0, 0.0, 1.0, 0.0, 1.0, 1.0, 0.0, 1.0, 0.0, 0.0, 1.0, 0.0, 1.0, 1.0, 0.0, 1.0, 0.0, 0.0, 1.0, 0.0, 1.0, 1.0, 0.0, 1.0, 0.0, 0.0, 1.0, 0.0, 1.0, 1.0, 0.0, 1.0, 0.0, 0.0, 1.0, 0.0, 1.0, 1.0, 0.0, 1.0, 0.0, 0.0, 1.0, 0.0, 1.0, 1.0, 0.0, 1.0, 0.0, 0.0, 1.0, 0.0, 1.0, 1.0, 0.0, 1.0, 0.0, 0.0, 1.0, 0.0, 1.0, 1.0, 0.0, 1.0, 0.0, 0.0, 1.0, 0.0, 1.0, 1.0, 0.0, 1.0, 0.0, 0.0, 1.0, 0.0, 1.0, 1.0, 0.0, 1.0, 0.0, 0.0, 1.0, 0.0, 1.0, 1.0, 0.0, 1.0, 0.0, 0.0, 1.0, 0.0, 1.0, 1.0, 0.0, 1.0, 0.0, 0.0, 1.0, 0.0, 1.0, 1.0, 0.0, 1.0, 0.0, 0.0, 1.0, 0.0, 1.0, 1.0, 0.0, 1.0, 0.0, 0.0, 1.0, 0.0, 1.0, 1.0, 0.0, 1.0, 0.0, 0.0, 1.0, 0.0, 1.0, 1.0, 0.0, 1.0, 0.0, 0.0, 1.0, 0.0, 1.0, 1.0, 0.0, 1.0, 0.0, 0.0, 1.0, 0.0, 1.0, 1.0, 0.0, 1.0, 0.0, 0.0, 1.0, 0.0, 1.0, 1.0, 0.0, 1.0, 0.0, 0.0, 1.0, 0.0, 1.0, 1.0, 0.0, 1.0, 0.0, 0.0, 1.0, 0.0, 1.0, 1.0, 0.0, 1.0, 0.0, 0.0, 1.0, 0.0, 1.0, 1.0, 0.0, 1.0, 0.0, 0.0, 1.0, 0.0, 1.0, 1.0, 0.0, 1.0, 0.0, 0.0, 1.0, 0.0, 1.0, 1.0, 0.0, 1.0, 0.0, 0.0, 1.0, 0.0, 1.0, 1.0, 0.0, 1.0, 0.0, 0.0, 1.0, 0.0, 1.0, 1.0, 0.0, 1.0, 0.0, 0.0, 1.0, 0.0, 1.0, 1.0, 0.0, 1.0, 0.0, 0.0, 1.0, 0.0, 1.0, 1.0, 0.0, 1.0, 0.0, 0.0, 1.0, 0.0, 1.0, 1.0, 0.0, 1.0, 0.0, 0.0, 1.0, 0.0, 1.0, 1.0, 0.0, 1.0, 0.0, 0.0, 1.0, 0.0, 1.0, 1.0, 0.0, 1.0, 0.0, 0.0, 1.0, 0.0, 1.0, 1.0, 0.0, 1.0, 0.0, 0.0, 1.0, 0.0, 1.0, 1.0, 0.0, 1.0, 0.0, 0.0, 1.0, 0.0, 1.0, 1.0, 0.0, 1.0, 0.0, 0.0, 1.0, 0.0, 1.0, 1.0, 0.0, 1.0, 0.0, 0.0, 1.0, 0.0, 1.0, 1.0, 0.0, 1.0, 0.0, 0.0, 1.0, 0.0, 1.0, 1.0, 0.0, 1.0, 0.0, 0.0, 1.0, 0.0, 1.0, 1.0, 0.0, 1.0, 0.0, 0.0, 1.0, 0.0, 1.0, 1.0, 0.0, 1.0, 0.0, 0.0, 1.0, 0.0, 1.0, 1.0, 0.0, 1.0, 0.0, 0.0, 1.0, 0.0, 1.0, 1.0, 0.0, 1.0, 0.0, 0.0, 1.0, 0.0, 1.0, 1.0, 0.0, 1.0, 0.0, 0.0, 1.0, 0.0, 1.0, 1.0, 0.0, 1.0, 0.0, 0.0, 1.0, 0.0, 1.0, 1.0, 0.0, 1.0, 0.0, 0.0, 1.0, 0.0, 1.0, 1.0, 0.0, 1.0, 0.0, 0.0, 1.0, 0.0, 1.0, 1.0, 0.0, 1.0, 0.0, 0.0, 1.0, 0.0, 1.0, 1.0, 0.0, 1.0, 0.0, 0.0, 1.0, 0.0, 1.0, 1.0, 0.0, 1.0, 0.0, 0.0, 1.0, 0.0, 1.0, 1.0, 0.0, 1.0, 0.0, 0.0, 1.0, 0.0, 1.0, 1.0, 0.0, 1.0, 0.0, 0.0, 1.0, 0.0, 1.0, 1.0, 0.0, 1.0, 0.0, 0.0, 1.0, 0.0, 1.0, 1.0, 0.0, 1.0, 0.0, 0.0, 1.0, 0.0, 1.0, 1.0, 0.0, 0.0, 1.0, 0.0, 1.0, 1.0, 0.0, 0.0, 1.0, 0.0, 1.0, 1.0, 0.0, 1.0, 0.0, 0.0, 1.0, 0.0, 1.0, 1.0, 0.0, 1.0, 0.0, 0.0, 1.0, 0.0, 1.0, 1.0, 0.0, 1.0, 0.0, 0.0, 1.0, 0.0, 1.0, 1.0, 0.0, 1.0, 0.0, 0.0, 1.0, 0.0, 1.0, 1.0, 0.0, 1.0, 0.0, 0.0, 1.0, 0.0, 1.0, 1.0, 0.0, 1.0, 0.0, 0.0, 1.0, 0.0, 1.0, 1.0, 0.0, 1.0, 0.0, 0.0, 1.0, 0.0, 1.0, 1.0, 0.0, 1.0, 0.0, 0.0, 1.0, 0.0, 1.0, 1.0, 0.0, 1.0, 0.0, 0.0, 1.0, 0.0, 1.0, 1.0, 0.0, 1.0, 0.0, 0.0, 1.0, 0.0, 1.0, 1.0, 0.0, 1.0, 0.0, 0.0, 1.0, 0.0, 1.0, 1.0, 0.0, 1.0, 0.0, 0.0, 1.0, 0.0, 1.0, 1.0, 0.0, 1.0, 0.0, 0.0, 1.0, 0.0, 1.0, 1.0, 0.0, 1.0, 0.0, 0.0, 1.0, 0.0, 1.0, 1.0, 0.0, 1.0, 0.0, 0.0, 1.0, 0.0, 1.0, 1.0, 0.0, 1.0, 0.0, 0.0, 1.0, 0.0, 1.0, 1.0, 0.0, 1.0, 0.0, 0.0, 1.0, 0.0, 1.0, 1.0, 0.0, 1.0, 0.0, 0.0, 1.0, 0.0, 1.0, 1.0, 0.0, 1.0, 0.0, 0.0, 1.0, 0.0, 1.0, 1.0, 0.0, 1.0, 0.0, 0.0, 1.0, 0.0, 1.0, 1.0, 0.0, 1.0, 0.0, 0.0, 1.0, 0.0, 1.0, 1.0, 0.0, 1.0, 0.0, 0.0, 1.0, 0.0, 1.0, 1.0, 0.0, 1.0, 0.0, 0.0, 1.0, 0.0, 1.0, 1.0, 0.0, 1.0, 0.0, 0.0, 1.0, 0.0, 1.0, 1.0, 0.0, 1.0, 0.0, 0.0, 1.0, 0.0, 1.0, 1.0, 0.0, 1.0, 0.0, 0.0, 1.0, 0.0, 1.0, 1.0, 0.0, 1.0, 0.0, 0.0, 1.0, 0.0, 1.0, 1.0, 0.0, 1.0, 0.0, 0.0, 1.0, 0.0, 1.0, 1.0, 0.0, 1.0, 0.0, 0.0, 1.0, 0.0, 1.0, 1.0, 0.0, 1.0, 0.0, 0.0, 1.0, 0.0, 1.0, 1.0, 0.0, 1.0, 0.0, 0.0, 1.0, 0.0, 1.0, 1.0, 0.0, 1.0, 0.0, 0.0, 1.0, 0.0, 1.0, 1.0, 0.0, 1.0, 0.0, 0.0, 1.0, 0.0, 1.0, 1.0, 0.0, 1.0, 0.0, 0.0, 1.0, 0.0, 1.0, 1.0, 0.0, 1.0, 0.0, 0.0, 1.0, 0.0, 1.0, 1.0, 0.0, 1.0, 0.0, 0.0, 1.0, 0.0, 1.0, 1.0, 0.0, 1.0, 0.0, 0.0, 1.0, 0.0, 1.0, 1.0, 0.0, 1.0, 0.0, 0.0, 1.0, 0.0, 1.0, 1.0, 0.0, 1.0, 0.0, 0.0, 1.0, 0.0, 1.0, 1.0, 0.0, 1.0, 0.0, 0.0, 1.0, 0.0, 1.0, 1.0, 0.0, 1.0, 0.0, 0.0, 1.0, 0.0, 1.0, 1.0, 0.0, 1.0, 0.0, 0.0, 1.0, 0.0, 1.0, 1.0, 0.0, 1.0, 0.0, 0.0, 1.0, 0.0, 1.0, 1.0, 0.0, 1.0, 0.0, 0.0, 1.0, 0.0, 1.0, 1.0, 0.0, 1.0, 0.0, 0.0, 1.0, 0.0, 1.0, 1.0, 0.0, 1.0, 0.0, 0.0, 1.0, 0.0, 1.0, 1.0, 0.0, 1.0, 0.0, 0.0, 1.0, 0.0, 1.0, 1.0, 0.0, 1.0, 0.0, 0.0, 1.0, 0.0, 1.0, 1.0, 0.0, 1.0, 0.0, 0.0, 1.0, 0.0, 1.0, 1.0, 0.0, 1.0, 0.0, 0.0, 1.0, 0.0, 1.0, 1.0, 0.0, 1.0, 0.0, 0.0, 1.0, 0.0, 1.0, 1.0, 0.0, 1.0, 0.0, 0.0, 1.0, 0.0, 1.0, 1.0, 0.0, 1.0, 0.0, 0.0, 1.0, 0.0, 1.0, 1.0, 0.0, 1.0, 0.0, 0.0, 1.0, 0.0, 1.0, 1.0, 0.0, 1.0, 0.0, 0.0, 1.0, 0.0, 1.0, 1.0, 0.0, 1.0, 0.0, 0.0, 1.0, 0.0, 1.0, 1.0, 0.0, 1.0, 0.0, 0.0, 1.0, 0.0, 1.0, 1.0, 0.0, 1.0, 0.0, 0.0, 1.0, 0.0, 1.0, 1.0, 0.0, 1.0, 0.0, 0.0, 1.0, 0.0, 1.0, 1.0, 0.0, 1.0, 0.0, 0.0, 1.0, 0.0, 1.0, 1.0, 0.0, 1.0, 0.0, 0.0, 1.0, 0.0, 1.0, 1.0, 0.0, 1.0, 0.0, 0.0, 1.0, 0.0, 1.0, 1.0, 0.0, 1.0, 0.0, 0.0, 1.0, 0.0, 1.0, 1.0, 0.0, 1.0, 0.0, 0.0, 1.0, 0.0, 1.0, 1.0, 0.0, 1.0, 0.0, 0.0, 1.0, 0.0, 1.0, 1.0, 0.0, 1.0, 0.0, 0.0, 1.0, 0.0, 1.0, 1.0, 0.0, 1.0, 0.0, 0.0, 1.0, 0.0, 1.0, 1.0, 0.0, 1.0, 0.0, 0.0, 1.0, 0.0, 1.0, 1.0, 0.0, 1.0, 0.0, 0.0, 1.0, 0.0, 1.0, 1.0, 0.0, 1.0, 0.0, 0.0, 1.0, 0.0, 1.0, 1.0, 0.0, 1.0, 0.0, 0.0, 1.0, 0.0, 1.0, 1.0, 0.0, 1.0, 0.0, 0.0, 1.0, 0.0, 1.0, 1.0, 0.0, 1.0, 0.0, 0.0, 1.0, 0.0, 1.0, 1.0, 0.0, 1.0, 0.0, 0.0, 1.0, 0.0, 1.0, 1.0, 0.0, 1.0, 0.0, 0.0, 1.0, 0.0, 1.0, 1.0, 0.0, 1.0, 0.0, 0.0, 1.0, 0.0, 1.0, 1.0, 0.0, 1.0, 0.0, 0.0, 1.0, 0.0, 1.0, 1.0, 0.0, 1.0, 0.0, 0.0, 1.0, 0.0, 1.0, 1.0, 0.0, 1.0, 0.0, 0.0, 1.0, 0.0, 1.0, 1.0, 0.0, 1.0, 0.0, 0.0, 1.0, 0.0, 1.0, 1.0, 0.0, 1.0, 0.0, 0.0, 1.0, 0.0, 1.0, 1.0, 0.0, 1.0, 0.0, 0.0, 1.0, 0.0, 1.0, 1.0, 0.0, 1.0, 0.0, 0.0, 1.0, 0.0, 1.0, 1.0, 0.0, 1.0, 0.0, 0.0, 1.0, 0.0, 1.0, 1.0, 0.0, 1.0, 0.0, 0.0, 1.0, 0.0, 1.0, 1.0, 0.0, 1.0, 0.0, 0.0, 1.0, 0.0, 1.0, 1.0, 0.0, 1.0, 0.0, 0.0, 1.0, 0.0, 1.0, 1.0, 0.0, 1.0, 0.0, 0.0, 1.0, 0.0, 1.0, 1.0, 0.0, 1.0, 0.0, 0.0, 1.0, 0.0, 1.0, 1.0, 0.0, 1.0, 0.0, 0.0, 1.0, 0.0, 1.0, 1.0, 0.0, 1.0, 0.0, 0.0, 1.0, 0.0, 1.0, 1.0, 0.0, 1.0, 0.0, 0.0, 1.0, 0.0, 1.0, 1.0, 0.0, 1.0, 0.0, 0.0, 1.0, 0.0, 1.0, 1.0, 0.0, 1.0, 0.0, 0.0, 1.0, 0.0, 1.0, 1.0, 0.0, 1.0, 0.0, 0.0, 1.0, 0.0, 1.0, 1.0, 0.0, 1.0, 0.0, 0.0, 1.0, 0.0, 1.0, 1.0, 0.0, 1.0, 0.0, 0.0, 1.0, 0.0, 1.0, 1.0, 0.0, 1.0, 0.0, 0.0, 1.0, 0.0, 1.0, 1.0, 0.0, 1.0, 0.0, 0.0, 1.0, 0.0, 1.0, 1.0, 0.0, 1.0, 0.0, 0.0, 1.0, 0.0, 1.0, 1.0, 0.0, 1.0, 0.0, 0.0, 1.0, 0.0, 1.0, 1.0, 0.0, 1.0, 0.0, 0.0, 1.0, 0.0, 1.0, 1.0, 0.0, 1.0, 0.0, 0.0, 1.0, 0.0, 1.0, 1.0, 0.0, 1.0, 0.0, 0.0, 1.0, 0.0, 1.0, 1.0, 0.0, 1.0, 0.0, 0.0, 1.0, 0.0, 1.0, 1.0, 0.0, 1.0, 0.0, 0.0, 1.0, 0.0, 1.0, 1.0, 0.0, 1.0, 0.0, 0.0, 1.0, 0.0, 1.0, 1.0, 0.0, 1.0, 0.0, 0.0, 1.0, 0.0, 1.0, 1.0, 0.0, 1.0, 0.0, 0.0, 1.0, 0.0, 1.0, 1.0, 0.0, 1.0, 0.0, 0.0, 1.0, 0.0, 1.0, 1.0, 0.0, 1.0, 0.0, 0.0, 1.0, 0.0, 1.0, 1.0, 0.0, 1.0, 0.0, 0.0, 1.0, 0.0, 1.0, 1.0, 0.0, 1.0, 0.0, 0.0, 1.0, 0.0, 1.0, 1.0, 0.0, 1.0, 0.0, 0.0, 1.0, 0.0, 1.0, 1.0, 0.0, 1.0, 0.0, 0.0, 1.0, 0.0, 1.0, 1.0, 0.0, 1.0, 0.0, 0.0, 1.0, 0.0, 1.0, 1.0, 0.0, 1.0, 0.0, 0.0, 1.0, 0.0, 1.0, 1.0, 0.0, 1.0, 0.0, 0.0, 1.0, 0.0, 1.0, 1.0, 0.0, 1.0, 0.0, 0.0, 1.0, 0.0, 1.0, 1.0, 0.0, 1.0, 0.0, 0.0, 1.0, 0.0, 1.0, 1.0, 0.0, 1.0, 0.0, 0.0, 1.0, 0.0, 1.0, 1.0, 0.0, 1.0, 0.0, 0.0, 1.0, 0.0, 1.0, 1.0, 0.0, 1.0, 0.0, 0.0, 1.0, 0.0, 1.0, 1.0, 0.0, 1.0, 0.0, 0.0, 1.0, 0.0, 1.0, 1.0, 0.0, 1.0, 0.0, 0.0, 1.0, 0.0, 1.0, 1.0, 0.0, 1.0, 0.0, 0.0, 1.0, 0.0, 1.0, 1.0, 0.0, 1.0, 0.0, 0.0, 1.0, 0.0, 1.0, 1.0, 0.0, 1.0, 0.0, 0.0, 1.0, 0.0, 1.0, 1.0, 0.0, 1.0, 0.0, 0.0, 1.0, 0.0, 1.0, 1.0, 0.0, 1.0, 0.0, 0.0, 1.0, 0.0, 1.0, 1.0, 0.0, 1.0, 0.0, 0.0, 1.0, 0.0, 1.0, 1.0, 0.0, 1.0, 0.0, 0.0, 1.0, 0.0, 1.0, 1.0, 0.0, 1.0, 0.0, 0.0, 1.0, 0.0, 1.0, 1.0, 0.0, 1.0, 0.0, 0.0, 1.0, 0.0, 1.0, 1.0, 0.0, 1.0, 0.0, 0.0, 1.0, 0.0, 1.0, 1.0, 0.0, 1.0, 0.0, 0.0, 1.0, 0.0, 1.0, 1.0, 0.0, 1.0, 0.0, 0.0, 1.0, 0.0, 1.0, 1.0, 0.0, 1.0, 0.0, 0.0, 1.0, 0.0, 1.0, 1.0, 0.0, 1.0, 0.0, 0.0, 1.0, 0.0, 1.0, 1.0, 0.0, 1.0, 0.0, 0.0, 1.0, 0.0, 1.0, 1.0, 0.0, 1.0, 0.0, 0.0, 1.0, 0.0, 1.0, 1.0, 0.0, 1.0, 0.0, 0.0, 1.0, 0.0, 1.0, 1.0, 0.0, 1.0, 0.0, 0.0, 1.0, 0.0, 1.0, 1.0, 0.0, 1.0, 0.0, 0.0, 1.0, 0.0, 1.0, 1.0, 0.0, 1.0, 0.0, 0.0, 1.0, 0.0, 1.0, 1.0, 0.0, 1.0, 0.0, 0.0, 1.0, 0.0, 1.0, 1.0, 0.0, 0.0, 1.0, 0.0, 1.0, 1.0, 0.0, 0.0, 1.0, 0.0, 1.0, 1.0, 0.0, 1.0, 0.0, 0.0, 1.0, 0.0, 1.0, 1.0, 0.0, 1.0, 0.0, 0.0, 1.0, 0.0, 1.0, 1.0, 0.0, 1.0, 0.0, 0.0, 1.0, 0.0, 1.0, 1.0, 0.0, 1.0, 0.0, 0.0, 1.0, 0.0, 1.0, 1.0, 0.0, 1.0, 0.0, 0.0, 1.0, 0.0, 1.0, 1.0, 0.0, 1.0, 0.0, 0.0, 1.0, 0.0, 1.0, 1.0, 0.0, 1.0, 0.0, 0.0, 1.0, 0.0, 1.0, 1.0, 0.0, 1.0, 0.0, 0.0, 1.0, 0.0, 1.0, 1.0, 0.0, 1.0, 0.0, 0.0, 1.0, 0.0, 1.0, 1.0, 0.0, 1.0, 0.0, 0.0, 1.0, 0.0, 1.0, 1.0, 0.0, 1.0, 0.0, 0.0, 1.0, 0.0, 1.0, 1.0, 0.0, 1.0, 0.0, 0.0, 1.0, 0.0, 1.0, 1.0, 0.0, 1.0, 0.0, 0.0, 1.0, 0.0, 1.0, 1.0, 0.0, 1.0, 0.0, 0.0, 1.0, 0.0, 1.0, 1.0, 0.0, 1.0, 0.0, 0.0, 1.0, 0.0, 1.0, 1.0, 0.0, 1.0, 0.0, 0.0, 1.0, 0.0, 1.0, 1.0, 0.0, 0.0, 1.0, 0.0, 1.0, 1.0, 0.0, 0.0, 1.0, 0.0, 1.0, 1.0, 0.0, 0.0, 1.0, 0.0, 1.0, 1.0, 0.0, 0.0, 1.0, 0.0, 1.0, 1.0, 0.0, 1.0, 0.0, 0.0, 1.0, 0.0, 1.0, 1.0, 0.0, 1.0, 0.0, 0.0, 1.0, 0.0, 1.0, 1.0, 0.0, 1.0, 0.0, 0.0, 1.0, 0.0, 1.0, 1.0, 0.0, 1.0, 0.0, 0.0, 1.0, 0.0, 1.0, 1.0, 0.0, 1.0, 0.0, 0.0, 1.0, 0.0, 1.0, 1.0, 0.0, 1.0, 0.0, 0.0, 1.0, 0.0, 1.0, 1.0, 0.0, 1.0, 0.0, 0.0, 1.0, 0.0, 1.0, 1.0, 0.0, 1.0, 0.0, 0.0, 1.0, 0.0, 1.0, 1.0, 0.0, 0.0, 1.0, 0.0, 1.0, 1.0, 0.0, 0.0, 1.0, 0.0, 1.0, 1.0, 0.0, 1.0, 0.0, 0.0, 1.0, 0.0, 1.0, 1.0, 0.0, 1.0, 0.0, 0.0, 1.0, 0.0, 1.0, 1.0, 0.0, 1.0, 0.0, 0.0, 1.0, 0.0, 1.0, 1.0, 0.0, 1.0, 0.0, 0.0, 1.0, 0.0, 1.0, 1.0, 0.0, 1.0, 0.0, 0.0, 1.0, 0.0, 1.0, 1.0, 0.0, 1.0, 0.0, 0.0, 1.0, 0.0, 1.0, 1.0, 0.0, 1.0, 0.0, 0.0, 1.0, 0.0, 1.0, 1.0, 0.0, 1.0, 0.0, 0.0, 1.0, 0.0, 1.0, 1.0, 0.0, 1.0, 0.0, 0.0, 1.0, 0.0, 1.0, 1.0, 0.0, 1.0, 0.0, 0.0, 1.0, 0.0, 1.0, 1.0, 0.0, 1.0, 0.0, 0.0, 1.0, 0.0, 1.0, 1.0, 0.0, 1.0, 0.0, 0.0, 1.0, 0.0, 1.0, 1.0, 0.0, 1.0, 0.0, 0.0, 1.0, 0.0, 1.0, 1.0, 0.0, 1.0, 0.0, 0.0, 1.0, 0.0, 1.0, 1.0, 0.0, 1.0, 0.0, 0.0, 1.0, 0.0, 1.0, 1.0, 0.0, 1.0, 0.0, 0.0, 1.0, 0.0, 1.0, 1.0, 0.0, 1.0, 0.0, 0.0, 1.0, 0.0, 1.0, 1.0, 0.0, 1.0, 0.0, 0.0, 1.0, 0.0, 1.0, 1.0, 0.0, 1.0, 0.0, 0.0, 1.0, 0.0, 1.0, 1.0, 0.0, 1.0, 0.0, 0.0, 1.0, 0.0, 1.0, 1.0, 0.0, 1.0, 0.0, 0.0, 1.0, 0.0, 1.0, 1.0, 0.0, 1.0, 0.0, 0.0, 1.0, 0.0, 1.0, 1.0, 0.0, 1.0, 0.0, 0.0, 1.0, 0.0, 1.0, 1.0, 0.0, 1.0, 0.0, 0.0, 1.0, 0.0, 1.0, 1.0, 0.0, 1.0, 0.0, 0.0, 1.0, 0.0, 1.0, 1.0, 0.0, 1.0, 0.0, 0.0, 1.0, 0.0, 1.0, 1.0, 0.0, 1.0, 0.0, 0.0, 1.0, 0.0, 1.0, 1.0, 0.0, 1.0, 0.0, 0.0, 1.0, 0.0, 1.0, 1.0, 0.0, 1.0, 0.0, 0.0, 1.0, 0.0, 1.0, 1.0, 0.0, 1.0, 0.0, 0.0, 1.0, 0.0, 1.0, 1.0, 0.0, 1.0, 0.0, 0.0, 1.0, 0.0, 1.0, 1.0, 0.0, 1.0, 0.0, 0.0, 1.0, 0.0, 1.0, 1.0, 0.0, 1.0, 0.0, 0.0, 1.0, 0.0, 1.0, 1.0, 0.0, 1.0, 0.0, 0.0, 1.0, 0.0, 1.0, 1.0, 0.0, 1.0, 0.0, 0.0, 1.0, 0.0, 1.0, 1.0, 0.0, 1.0, 0.0, 0.0, 1.0, 0.0, 1.0, 1.0, 0.0, 1.0, 0.0, 0.0, 1.0, 0.0, 1.0, 1.0, 0.0, 1.0, 0.0, 0.0, 1.0, 0.0, 1.0, 1.0, 0.0, 1.0, 0.0, 0.0, 1.0, 0.0, 1.0, 1.0, 0.0, 1.0, 0.0, 0.0, 1.0, 0.0, 1.0, 1.0, 0.0, 1.0, 0.0, 0.0, 1.0, 0.0, 1.0, 1.0, 0.0, 1.0, 0.0, 0.0, 1.0, 0.0, 1.0, 1.0, 0.0, 1.0, 0.0, 0.0, 1.0, 0.0, 1.0, 1.0, 0.0, 1.0, 0.0, 0.0, 1.0, 0.0, 1.0, 1.0, 0.0, 1.0, 0.0, 0.0, 1.0, 0.0, 1.0, 1.0, 0.0, 1.0, 0.0, 0.0, 1.0, 0.0, 1.0, 1.0, 0.0, 1.0, 0.0, 0.0, 1.0, 0.0, 1.0, 1.0, 0.0, 1.0, 0.0, 0.0, 1.0, 0.0, 1.0, 1.0, 0.0, 0.0, 1.0, 0.0, 1.0, 1.0, 0.0, 0.0, 1.0, 0.0, 1.0, 1.0, 0.0, 1.0, 0.0, 0.0, 1.0, 0.0, 1.0, 1.0, 0.0, 1.0, 0.0, 0.0, 1.0, 0.0, 1.0, 1.0, 0.0, 1.0, 0.0, 0.0, 1.0, 0.0, 1.0, 1.0, 0.0, 1.0, 0.0, 0.0, 1.0, 0.0, 1.0, 1.0, 0.0, 1.0, 0.0, 0.0, 1.0, 0.0, 1.0, 1.0, 0.0, 1.0, 0.0, 0.0, 1.0, 0.0, 1.0, 1.0, 0.0, 1.0, 0.0, 0.0, 1.0, 0.0, 1.0, 1.0, 0.0, 1.0, 0.0, 0.0, 1.0, 0.0, 1.0, 1.0, 0.0, 1.0, 0.0, 0.0, 1.0, 0.0, 1.0, 1.0, 0.0, 1.0, 0.0, 0.0, 1.0, 0.0, 1.0, 1.0, 0.0, 1.0, 0.0, 0.0, 1.0, 0.0, 1.0, 1.0, 0.0, 1.0, 0.0, 0.0, 1.0, 0.0, 1.0, 1.0, 0.0, 1.0, 0.0, 0.0, 1.0, 0.0, 1.0, 1.0, 0.0, 1.0, 0.0, 0.0, 1.0, 0.0, 1.0, 1.0, 0.0, 1.0, 0.0, 0.0, 1.0, 0.0, 1.0, 1.0, 0.0, 1.0, 0.0, 0.0, 1.0, 0.0, 1.0, 1.0, 0.0, 1.0, 0.0, 0.0, 1.0, 0.0, 1.0, 1.0, 0.0, 1.0, 0.0, 0.0, 1.0, 0.0, 1.0, 1.0, 0.0, 1.0, 0.0, 0.0, 1.0, 0.0, 1.0, 1.0, 0.0, 1.0, 0.0, 0.0, 1.0, 0.0, 1.0, 1.0, 0.0, 1.0, 0.0, 0.0, 1.0, 0.0, 1.0, 1.0, 0.0, 1.0, 0.0, 0.0, 1.0, 0.0, 1.0, 1.0, 0.0, 1.0, 0.0, 0.0, 1.0, 0.0, 1.0, 1.0, 0.0, 1.0, 0.0, 0.0, 1.0, 0.0, 1.0, 1.0, 0.0, 1.0, 0.0, 0.0, 1.0, 0.0, 1.0, 1.0, 0.0, 1.0, 0.0, 0.0, 1.0, 0.0, 1.0, 1.0, 0.0, 1.0, 0.0, 0.0, 1.0, 0.0, 1.0, 1.0, 0.0, 1.0, 0.0, 0.0, 1.0, 0.0, 1.0, 1.0, 0.0, 1.0, 0.0, 0.0, 1.0, 0.0, 1.0, 1.0, 0.0, 1.0, 0.0, 0.0, 1.0, 0.0, 1.0, 1.0, 0.0, 1.0, 0.0, 0.0, 1.0, 0.0, 1.0, 1.0, 0.0, 1.0, 0.0, 0.0, 1.0, 0.0, 1.0, 1.0, 0.0, 1.0, 0.0, 0.0, 1.0, 0.0, 1.0, 1.0, 0.0, 1.0, 0.0, 0.0, 1.0, 0.0, 1.0, 1.0, 0.0, 1.0, 0.0, 0.0, 1.0, 0.0, 1.0, 1.0, 0.0, 1.0, 0.0, 0.0, 1.0, 0.0, 1.0, 1.0, 0.0, 1.0, 0.0, 0.0, 1.0, 0.0, 1.0, 1.0, 0.0, 1.0, 0.0, 0.0, 1.0, 0.0, 1.0, 1.0, 0.0, 1.0, 0.0, 0.0, 1.0, 0.0, 1.0, 1.0, 0.0, 1.0, 0.0, 0.0, 1.0, 0.0, 1.0, 1.0, 0.0, 1.0, 0.0, 0.0, 1.0, 0.0, 1.0, 1.0, 0.0, 1.0, 0.0, 0.0, 1.0, 0.0, 1.0, 1.0, 0.0, 1.0, 0.0, 0.0, 1.0, 0.0, 1.0, 1.0, 0.0, 1.0, 0.0, 0.0, 1.0, 0.0, 1.0, 1.0, 0.0, 1.0, 0.0, 0.0, 1.0, 0.0, 1.0, 1.0, 0.0, 1.0, 0.0, 0.0, 1.0, 0.0, 1.0, 1.0, 0.0, 1.0, 0.0, 0.0, 1.0, 0.0, 1.0, 1.0, 0.0, 1.0, 0.0, 0.0, 1.0, 0.0, 1.0, 1.0, 0.0, 1.0, 0.0, 0.0, 1.0, 0.0, 1.0, 1.0, 0.0, 1.0, 0.0, 0.0, 1.0, 0.0, 1.0, 1.0, 0.0, 1.0, 0.0, 0.0, 1.0, 0.0, 1.0, 1.0, 0.0, 1.0, 0.0, 0.0, 1.0, 0.0, 1.0, 1.0, 0.0, 0.0, 1.0, 0.0, 1.0, 1.0, 0.0, 0.0, 1.0, 0.0, 1.0, 1.0, 0.0, 1.0, 0.0, 0.0, 1.0, 0.0, 1.0, 1.0, 0.0, 1.0, 0.0, 0.0, 1.0, 0.0, 1.0, 1.0, 0.0, 1.0, 0.0, 0.0, 1.0, 0.0, 1.0, 1.0, 0.0, 1.0, 0.0, 0.0, 1.0, 0.0, 1.0, 1.0, 0.0, 1.0, 0.0, 0.0, 1.0, 0.0, 1.0, 1.0, 0.0, 1.0, 0.0, 0.0, 1.0, 0.0, 1.0, 1.0, 0.0, 1.0, 0.0, 0.0, 1.0, 0.0, 1.0, 1.0, 0.0, 1.0, 0.0, 0.0, 1.0, 0.0, 1.0, 1.0, 0.0, 1.0, 0.0, 0.0, 1.0, 0.0, 1.0, 1.0, 0.0, 1.0, 0.0, 0.0, 1.0, 0.0, 1.0, 1.0, 0.0, 1.0, 0.0, 0.0, 1.0, 0.0, 1.0, 1.0, 0.0, 1.0, 0.0, 0.0, 1.0, 0.0, 1.0, 1.0, 0.0, 1.0, 0.0, 0.0, 1.0, 0.0, 1.0, 1.0, 0.0, 1.0, 0.0, 0.0, 1.0, 0.0, 1.0, 1.0, 0.0, 1.0, 0.0, 0.0, 1.0, 0.0, 1.0, 1.0, 0.0, 1.0, 0.0, 0.0, 1.0, 0.0, 1.0, 1.0, 0.0, 0.0, 1.0, 0.0, 1.0, 1.0, 0.0, 0.0, 1.0, 0.0, 1.0, 1.0, 0.0, 1.0, 0.0, 0.0, 1.0, 0.0, 1.0, 1.0, 0.0, 1.0, 0.0, 0.0, 1.0, 0.0, 1.0, 1.0, 0.0, 1.0, 0.0, 0.0, 1.0, 0.0, 1.0, 1.0, 0.0, 1.0, 0.0, 0.0, 1.0, 0.0, 1.0, 1.0, 0.0, 1.0, 0.0, 0.0, 1.0, 0.0, 1.0, 1.0, 0.0, 1.0])
me_suzanne.materials.append(mat_explode_fade)
me_suzanne.use_remesh_preserve_volume = False
me_suzanne.use_remesh_preserve_attributes = False
me_suzanne.use_mirror_vertex_groups = False
me_suzanne.update()

# ---- objects
ob_cylinder_001 = bpy.data.objects.new('Cylinder.001', me_cylinder_005)
ob_cylinder = bpy.data.objects.new('Cylinder', me_cylinder_004)
ob_suzanne = bpy.data.objects.new('Suzanne', me_suzanne)
ob_lamp = bpy.data.objects.new('Lamp', light_lamp)
ob_camera = bpy.data.objects.new('Camera', cam_camera)

# ---- transforms, parenting, visibility, modifiers, constraints
ob_cylinder_001.location = (0.01445, -0.07589, 0.2551)
ob_cylinder_001.scale = (0.9211, 0.9211, 0.9211)
ob_cylinder_001.lineart.crease_threshold = 0.0
ob_cylinder.location = (0.003237, -0.1031, 0.03139)
ob_cylinder.scale = (1.0, 1.0, 1.251)
ob_cylinder.lineart.crease_threshold = 0.0
ob_suzanne.location = (0.001899, 0.08034, 2.006)
ob_suzanne.lineart.crease_threshold = 0.0
_m = ob_suzanne.modifiers.new('ParticleSystem 1', 'PARTICLE_SYSTEM')
_m = ob_suzanne.modifiers.new('Explode', 'EXPLODE')
_m.use_edge_cut = True
_m.show_dead = False
_m.particle_uv = 'Explode fade'
ob_lamp.location = (4.076, 1.005, 5.904)
ob_lamp.rotation_euler = (0.6503, 0.05522, 1.866)
ob_lamp.lock_rotations_4d = False
ob_lamp.empty_display_type = 'ARROWS'
ob_lamp.color = (0.0, 0.0, 0.0, 0.0)
ob_lamp.lineart.crease_threshold = 0.0
ob_camera.location = (7.481, -6.508, 5.344)
ob_camera.rotation_euler = (1.109, 0.0, 0.8149)
ob_camera.lock_rotations_4d = False
ob_camera.empty_display_type = 'ARROWS'
ob_camera.color = (0.0, 0.0, 0.0, 0.0)
ob_camera.display_type = 'WIRE'
ob_camera.lineart.crease_threshold = 0.0

# ---- collection membership
col_collection_1.objects.link(ob_cylinder_001)
col_collection_1.objects.link(ob_cylinder)
col_collection_1.objects.link(ob_suzanne)
col_collection_1.objects.link(ob_lamp)
col_collection_1.objects.link(ob_camera)

# ---- scene / render settings (as saved in the file)
scene.camera = ob_camera
scene.frame_start = 1; scene.frame_end = 250; scene.frame_set(62)
scene.render.engine = 'BLENDER_EEVEE_NEXT'
scene.render.resolution_percentage = 50
scene.render.dither_intensity = 0.0
scene.cycles.use_denoising = False
scene.cycles.samples = 128
scene.cycles.sampling_pattern = 'TABULATED_SOBOL'
scene.cycles.use_adaptive_sampling = False
scene.cycles.use_light_tree = False
scene.cycles.blur_glossy = 0.0
scene.cycles.sample_clamp_indirect = 0.0
scene.view_settings.view_transform = 'Standard'
bpy.context.view_layer.update()
